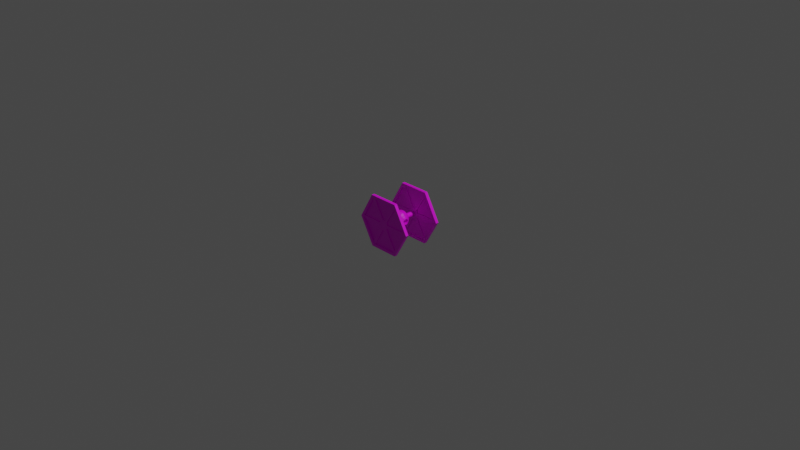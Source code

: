 # Source: fighter.blend  (saved by Blender 2.81.16; exported with 4.5.12 LTS)
import bpy
from mathutils import Matrix  # noqa: F401  (used for matrix-valued properties, if any)

bpy.ops.wm.read_factory_settings(use_empty=True)
scene = bpy.context.scene
scene.name = 'Scene'

# ---- collections
col_collection = bpy.data.collections.new('Collection'); scene.collection.children.link(col_collection)

# ---- images (referenced by path relative to the original .blend; pixels are not part of the script)
import os
ASSET_DIR = os.environ.get("B2B_ASSET_DIR", "")  # directory of the original .blend (textures are referenced by path, not embedded)
HERE = os.path.dirname(os.path.abspath(__file__))  # packed textures are extracted next to this script under _unpacked/

def load_image(name, relpath, width, height, colorspace="sRGB"):
    """Load a texture the original file referenced (path relative to the .blend, or extracted next to this script)."""
    p = next((c for c in (os.path.join(HERE, relpath), os.path.join(ASSET_DIR, relpath)) if relpath and os.path.exists(c)), "")
    if p:
        img = bpy.data.images.load(p, check_existing=True)
        img.name = name
    else:  # same state as the original file: an image datablock whose file is absent (Cycles renders it pink)
        img = bpy.data.images.new(name, width, height)
        img.source = "FILE"
        img.filepath = "//" + (relpath or name)
    img.colorspace_settings.name = colorspace
    return img
img_fighter_png = load_image('fighter.png', 'fighter.png', 1024, 1024, 'sRGB')

# ---- materials (node trees are filled in below, after node groups)
mat_material = bpy.data.materials.new('Material')
mat_material.use_transparent_shadow = False

# ---- material node trees
mat_material.use_nodes = True; mat_material.node_tree.nodes.clear()
_N = mat_material.node_tree.nodes; _L = mat_material.node_tree.links
n0 = _N.new('ShaderNodeOutputMaterial'); n0.name = 'Material Output'; n0.location = (300, 300)
n1 = _N.new('ShaderNodeBsdfPrincipled'); n1.name = 'Principled BSDF'; n1.location = (10, 300)
n1.distribution = 'GGX'
n1.subsurface_method = 'BURLEY'
n1.inputs[3].default_value = 1.45
n1.inputs[27].default_value = (0.0, 0.0, 0.0, 1.0)
n1.inputs[28].default_value = 1.0
n2 = _N.new('ShaderNodeTexImage'); n2.name = 'Image Texture'; n2.location = (-280, 280)
n2.image = img_fighter_png
_L.new(n1.outputs[0], n0.inputs[0])
_L.new(n2.outputs[0], n1.inputs[0])
n0.is_active_output = True

# ---- world
world_world = bpy.data.worlds.new('World'); scene.world = world_world
world_world.use_nodes = True; world_world.node_tree.nodes.clear()
_N = world_world.node_tree.nodes; _L = world_world.node_tree.links
n0 = _N.new('ShaderNodeOutputWorld'); n0.name = 'World Output'; n0.location = (300, 300)
n1 = _N.new('ShaderNodeBackground'); n1.name = 'Background'; n1.location = (10, 300)
n1.inputs[0].default_value = (0.05088, 0.05088, 0.05088, 1.0)
_L.new(n1.outputs[0], n0.inputs[0])
n0.is_active_output = True
world_world.color = (0.05088, 0.05088, 0.05088)
world_world.use_sun_shadow = False
world_world.sun_shadow_jitter_overblur = 0.0

# ---- cameras
cam_camera = bpy.data.cameras.new('Camera')
cam_camera.clip_end = 100.0
cam_camera.ortho_scale = 7.314

# ---- lights
light_light = bpy.data.lights.new('Light', 'POINT')
light_light.transmission_factor = 0.0
light_light.energy = 1000.0
light_light.shadow_soft_size = 0.1
light_light.shadow_maximum_resolution = 0.006
light_light.use_absolute_resolution = True

# ---- meshes
me_circle = bpy.data.meshes.new('Circle')
me_circle.from_pydata([(0.336, -0.2252, 6.557e-09), (0.171, -0.2252, 0.2858), (-0.159, -0.2252, 0.2858), (-0.324, -0.2252, -2.229e-08), (-0.159, -0.2252, -0.2858), (0.171, -0.2252, -0.2858), (0.3018, -0.2252, 4.45e-09), (0.1539, -0.2252, 0.2561), (-0.1419, -0.2252, 0.2561), (-0.2897, -0.2252, -2.141e-08), (-0.1419, -0.2252, -0.2561), (0.1539, -0.2252, -0.2561), (0.336, -0.2252, 6.557e-09), (0.171, -0.2252, 0.2858), (-0.159, -0.2252, 0.2858), (-0.324, -0.2252, -2.229e-08), (-0.159, -0.2252, -0.2858), (0.171, -0.2252, -0.2858), (0.3018, -0.2252, 4.45e-09), (0.1539, -0.2252, 0.2561), (-0.1419, -0.2252, 0.2561), (-0.2897, -0.2252, -2.141e-08), (-0.1419, -0.2252, -0.2561), (0.1539, -0.2252, -0.2561), (0.336, -0.2085, 6.557e-09), (0.171, -0.2085, 0.2858), (-0.159, -0.2085, 0.2858), (-0.324, -0.2085, -2.229e-08), (-0.159, -0.2085, -0.2858), (0.171, -0.2085, -0.2858), (0.3018, -0.2085, 4.45e-09), (0.1539, -0.2085, 0.2561), (-0.1419, -0.2085, 0.2561), (-0.2897, -0.2085, -2.141e-08), (-0.1419, -0.2085, -0.2561), (0.1539, -0.2085, -0.2561), (0.336, -0.1918, 6.557e-09), (0.171, -0.1918, 0.2858), (-0.159, -0.1918, 0.2858), (-0.324, -0.1918, -2.229e-08), (-0.159, -0.1918, -0.2858), (0.171, -0.1918, -0.2858), (0.3018, -0.1918, 4.45e-09), (0.1539, -0.1918, 0.2561), (-0.1419, -0.1918, 0.2561), (-0.2897, -0.1918, -2.141e-08), (-0.1419, -0.1918, -0.2561), (0.1539, -0.1918, -0.2561), (0.06151, -0.2186, 0.01487), (0.04664, -0.2186, 0.04061), (0.02089, -0.2186, 0.05548), (-0.008838, -0.2186, 0.05548), (-0.03459, -0.2186, 0.04061), (-0.04945, -0.2186, 0.01487), (-0.04945, -0.2186, -0.01487), (-0.03459, -0.2186, -0.04061), (-0.008838, -0.2186, -0.05548), (0.02089, -0.2186, -0.05548), (0.04664, -0.2186, -0.04061), (0.06151, -0.2186, -0.01487), (0.06151, -0.2009, 0.01487), (0.04664, -0.2009, 0.04061), (0.02089, -0.2009, 0.05548), (-0.008838, -0.2009, 0.05548), (-0.03459, -0.2009, 0.04061), (-0.04945, -0.2009, 0.01487), (-0.04945, -0.2009, -0.01487), (-0.03459, -0.2009, -0.04061), (-0.008838, -0.2009, -0.05548), (0.02089, -0.2009, -0.05548), (0.04664, -0.2009, -0.04061), (0.06151, -0.2009, -0.01487), (-0.1637, -0.2186, 0.2569), (-0.1316, -0.2186, 0.2755), (-0.1637, -0.2009, 0.2569), (-0.1316, -0.2009, 0.2755), (0.1465, -0.2186, 0.2805), (0.1787, -0.2186, 0.262), (0.1465, -0.2009, 0.2805), (0.1787, -0.2009, 0.262), (0.1738, -0.2186, -0.2534), (0.1416, -0.2186, -0.272), (0.1738, -0.2009, -0.2534), (0.1416, -0.2009, -0.272), (0.3102, -0.2186, 0.01858), (0.3102, -0.2186, -0.01858), (0.3102, -0.2009, 0.01858), (0.3102, -0.2009, -0.01858), (-0.2982, -0.2186, -0.01858), (-0.2982, -0.2186, 0.01858), (-0.2982, -0.2009, -0.01858), (-0.2982, -0.2009, 0.01858), (-0.1337, -0.2186, -0.2792), (-0.1659, -0.2186, -0.2606), (-0.1337, -0.2009, -0.2792), (-0.1659, -0.2009, -0.2606), (0.03119, -0.1958, 0.006743), (0.02445, -0.1958, 0.01842), (0.01277, -0.1958, 0.02517), (-0.0007158, -0.1958, 0.02517), (-0.0124, -0.1958, 0.01842), (-0.01914, -0.1958, 0.006743), (-0.01914, -0.1958, -0.006743), (-0.0124, -0.1958, -0.01842), (-0.0007158, -0.1958, -0.02517), (0.01277, -0.1958, -0.02517), (0.02445, -0.1958, -0.01842), (0.03119, -0.1958, -0.006743), (0.0321, -0.06205, 0.006985), (0.02511, -0.06205, 0.01908), (0.01301, -0.06205, 0.02607), (-0.0009575, -0.06205, 0.02607), (-0.01306, -0.06205, 0.01908), (-0.02004, -0.06205, 0.006985), (-0.02004, -0.06205, -0.006985), (-0.01306, -0.06205, -0.01908), (-0.0009575, -0.06205, -0.02607), (0.01301, -0.06205, -0.02607), (0.02511, -0.06205, -0.01908), (0.0321, -0.06205, -0.006985), (-0.07518, 0.0001272, 0.04688), (-0.04086, 0.0001272, 0.08121), (-0.01824, 0.0001272, 0.09057), (0.006028, 0.0001272, 0.09377), (0.0303, 0.0001272, 0.09057), (0.05291, 0.0001272, 0.08121), (0.07233, 0.0001272, 0.06631), (0.08724, 0.0001272, 0.04688), (0.09555, 0.0001272, 0.03383), (0.09914, 0.0001272, 0.02844), (-0.08455, -0.01201, 0.02102), (-0.07518, -0.02332, 0.0406), (-0.06028, -0.03303, 0.05742), (-0.04086, -0.04048, 0.07033), (-0.01824, -0.04516, 0.07844), (0.006028, -0.04676, 0.08121), (0.0303, -0.04516, 0.07844), (0.05291, -0.04048, 0.07033), (0.07233, -0.03303, 0.05742), (0.08724, -0.02332, 0.0406), (0.09555, -0.01679, 0.0293), (-0.08455, -0.02089, 0.01213), (-0.07518, -0.04048, 0.02344), (-0.06028, -0.05729, 0.03315), (-0.04086, -0.0702, 0.0406), (-0.01824, -0.07831, 0.04529), (0.006028, -0.08108, 0.04688), (0.0303, -0.07831, 0.04529), (0.05291, -0.0702, 0.0406), (0.07233, -0.05729, 0.03315), (0.08724, -0.04048, 0.02344), (0.09555, -0.02917, 0.01692), (-0.08455, -0.02414, 2.434e-08), (-0.07518, -0.04676, 2.434e-08), (-0.06028, -0.06618, 2.434e-08), (-0.04086, -0.08108, 2.434e-08), (-0.01824, -0.09045, 2.154e-08), (0.006028, -0.09364, 2.543e-08), (0.0303, -0.09045, 2.992e-08), (0.05291, -0.08108, 2.713e-08), (0.07233, -0.06618, 2.992e-08), (0.08724, -0.04676, 2.992e-08), (0.09555, -0.0337, 2.968e-08), (-0.08455, -0.02089, -0.01213), (-0.07518, -0.04048, -0.02344), (-0.06028, -0.05729, -0.03315), (-0.04086, -0.0702, -0.0406), (-0.01824, -0.07831, -0.04529), (0.006028, -0.08108, -0.04688), (0.0303, -0.07831, -0.04529), (0.05291, -0.0702, -0.0406), (0.07233, -0.05729, -0.03315), (0.08724, -0.04048, -0.02344), (0.09555, -0.02917, -0.01692), (-0.08455, -0.01201, -0.02102), (-0.07518, -0.02332, -0.0406), (-0.06028, -0.03303, -0.05742), (-0.04086, -0.04048, -0.07033), (-0.01824, -0.04516, -0.07844), (0.006028, -0.04676, -0.08121), (0.0303, -0.04516, -0.07844), (0.05291, -0.04048, -0.07033), (0.07233, -0.03303, -0.05742), (0.08724, -0.02332, -0.0406), (0.09555, -0.01679, -0.0293), (-0.08455, 0.0001272, -0.02427), (-0.07518, 0.0001272, -0.04688), (-0.06028, 0.0001272, -0.06631), (-0.04086, 0.0001272, -0.08121), (-0.01824, 0.0001272, -0.09057), (0.006028, 0.0001272, -0.09377), (0.0303, 0.0001272, -0.09057), (0.05291, 0.0001272, -0.08121), (0.07233, 0.0001272, -0.06631), (0.08724, 0.0001272, -0.04688), (0.09555, 0.0001272, -0.03383), (-0.08455, 0.01226, -0.02102), (-0.07518, 0.02357, -0.0406), (-0.06028, 0.03328, -0.05742), (-0.04086, 0.04073, -0.07033), (-0.01824, 0.04541, -0.07844), (0.006028, 0.04701, -0.08121), (0.0303, 0.04541, -0.07844), (0.05291, 0.04073, -0.07033), (0.07233, 0.03328, -0.05742), (0.08724, 0.02357, -0.0406), (0.09555, 0.01704, -0.0293), (-0.08455, 0.02115, -0.01213), (-0.07518, 0.04073, -0.02344), (-0.06028, 0.05755, -0.03315), (-0.04086, 0.07045, -0.0406), (-0.01824, 0.07857, -0.04529), (0.006028, 0.08133, -0.04688), (0.0303, 0.07857, -0.04529), (0.05291, 0.07045, -0.0406), (0.07233, 0.05755, -0.03315), (0.08723, 0.04073, -0.02344), (0.09555, 0.02943, -0.01692), (-0.08455, 0.0244, 2.434e-08), (-0.07518, 0.04701, 2.992e-08), (-0.06028, 0.06643, 3.551e-08), (-0.04086, 0.08133, 2.992e-08), (-0.01824, 0.0907, 3.272e-08), (0.006028, 0.0939, 4.22e-08), (0.0303, 0.0907, 3.551e-08), (0.05291, 0.08133, 3.831e-08), (0.07233, 0.06643, 2.992e-08), (0.08723, 0.04701, 4.11e-08), (0.09555, 0.03396, 2.968e-08), (-0.08455, 0.02115, 0.01213), (-0.07518, 0.04073, 0.02344), (-0.06028, 0.05755, 0.03315), (-0.04086, 0.07045, 0.0406), (-0.01824, 0.07857, 0.04529), (0.006028, 0.08133, 0.04688), (0.0303, 0.07857, 0.04529), (0.05291, 0.07045, 0.0406), (0.07233, 0.05755, 0.03315), (0.08723, 0.04073, 0.02344), (0.09555, 0.02943, 0.01692), (-0.08455, 0.01226, 0.02102), (-0.07518, 0.02357, 0.0406), (-0.06028, 0.03328, 0.05742), (-0.04086, 0.04073, 0.07033), (-0.01824, 0.04541, 0.07844), (0.006028, 0.04701, 0.08121), (0.0303, 0.04541, 0.07844), (0.05291, 0.04073, 0.07033), (0.07233, 0.03328, 0.05742), (0.08724, 0.02357, 0.0406), (0.09555, 0.01704, 0.0293), (-0.08774, 0.0001272, -1.479e-08), (-0.08455, 0.0001272, 0.02427), (-0.06028, 0.0001272, 0.06631), (0.07904, 0.0001272, 0.05704), (0.08368, 0.0001272, 0.05115), (0.07904, -0.02839, 0.0494), (0.08368, -0.02545, 0.0443), (0.07904, -0.04927, 0.02852), (0.08368, -0.04417, 0.02558), (0.07904, -0.05691, 2.976e-08), (0.08368, -0.05102, 2.924e-08), (0.07904, -0.04927, -0.02852), (0.08368, -0.04417, -0.02558), (0.07904, -0.02839, -0.0494), (0.08368, -0.02545, -0.0443), (0.07904, 0.0001272, -0.05704), (0.08368, 0.0001272, -0.05115), (0.07904, 0.02865, -0.0494), (0.08368, 0.0257, -0.0443), (0.07904, 0.04952, -0.02852), (0.08368, 0.04443, -0.02558), (0.07904, 0.05716, 2.976e-08), (0.08368, 0.05128, 4.144e-08), (0.07904, 0.04952, 0.02852), (0.08368, 0.04443, 0.02558), (0.07904, 0.02865, 0.0494), (0.08368, 0.0257, 0.0443), (0.09909, 0.0001272, 0.03383), (0.006184, 0.0001272, 0.0204), (0.09909, -0.01679, 0.0293), (0.09909, -0.02917, 0.01692), (0.09909, -0.0337, 2.968e-08), (0.09909, -0.02917, -0.01692), (0.09909, -0.01679, -0.0293), (0.09909, 0.0001272, -0.03383), (0.09909, 0.01704, -0.0293), (0.09909, 0.02943, -0.01692), (0.09909, 0.03396, 2.968e-08), (0.09909, 0.02943, 0.01692), (0.09909, 0.01704, 0.0293), (0.09914, -0.01409, 0.02463), (0.09914, -0.02451, 0.01422), (0.09914, -0.02832, 2.968e-08), (0.09914, -0.02451, -0.01422), (0.09914, -0.01409, -0.02463), (0.09914, 0.0001272, -0.02844), (0.09914, 0.01435, -0.02463), (0.09914, 0.02476, -0.01422), (0.09914, 0.02857, 2.968e-08), (0.09914, 0.02476, 0.01422), (0.09914, 0.01435, 0.02463), (0.00887, 0.0001272, 2.992e-08), (0.006184, -0.01008, 0.01767), (0.006184, -0.01754, 0.0102), (0.006184, -0.02028, 2.992e-08), (0.006184, -0.01754, -0.0102), (0.006184, -0.01008, -0.01767), (0.006184, 0.0001272, -0.0204), (0.006184, 0.01033, -0.01767), (0.006184, 0.0178, -0.0102), (0.006184, 0.02053, 2.992e-08), (0.006184, 0.0178, 0.0102), (0.006184, 0.01033, 0.01767), (0.336, 0.2252, 6.557e-09), (0.171, 0.2252, 0.2858), (-0.159, 0.2252, 0.2858), (-0.324, 0.2252, -2.229e-08), (-0.159, 0.2252, -0.2858), (0.171, 0.2252, -0.2858), (0.3018, 0.2252, 4.45e-09), (0.1539, 0.2252, 0.2561), (-0.1419, 0.2252, 0.2561), (-0.2897, 0.2252, -2.141e-08), (-0.1419, 0.2252, -0.2561), (0.1539, 0.2252, -0.2561), (0.336, 0.2252, 6.557e-09), (0.171, 0.2252, 0.2858), (-0.159, 0.2252, 0.2858), (-0.324, 0.2252, -2.229e-08), (-0.159, 0.2252, -0.2858), (0.171, 0.2252, -0.2858), (0.3018, 0.2252, 4.45e-09), (0.1539, 0.2252, 0.2561), (-0.1419, 0.2252, 0.2561), (-0.2897, 0.2252, -2.141e-08), (-0.1419, 0.2252, -0.2561), (0.1539, 0.2252, -0.2561), (0.336, 0.2085, 6.557e-09), (0.171, 0.2085, 0.2858), (-0.159, 0.2085, 0.2858), (-0.324, 0.2085, -2.229e-08), (-0.159, 0.2085, -0.2858), (0.171, 0.2085, -0.2858), (0.3018, 0.2085, 4.45e-09), (0.1539, 0.2085, 0.2561), (-0.1419, 0.2085, 0.2561), (-0.2897, 0.2085, -2.141e-08), (-0.1419, 0.2085, -0.2561), (0.1539, 0.2085, -0.2561), (0.336, 0.1918, 6.557e-09), (0.171, 0.1918, 0.2858), (-0.159, 0.1918, 0.2858), (-0.324, 0.1918, -2.229e-08), (-0.159, 0.1918, -0.2858), (0.171, 0.1918, -0.2858), (0.3018, 0.1918, 4.45e-09), (0.1539, 0.1918, 0.2561), (-0.1419, 0.1918, 0.2561), (-0.2897, 0.1918, -2.141e-08), (-0.1419, 0.1918, -0.2561), (0.1539, 0.1918, -0.2561), (0.06151, 0.2186, 0.01487), (0.04664, 0.2186, 0.04061), (0.02089, 0.2186, 0.05548), (-0.008838, 0.2186, 0.05548), (-0.03459, 0.2186, 0.04061), (-0.04945, 0.2186, 0.01487), (-0.04945, 0.2186, -0.01487), (-0.03459, 0.2186, -0.04061), (-0.008838, 0.2186, -0.05548), (0.02089, 0.2186, -0.05548), (0.04664, 0.2186, -0.04061), (0.06151, 0.2186, -0.01487), (0.06151, 0.2009, 0.01487), (0.04664, 0.2009, 0.04061), (0.02089, 0.2009, 0.05548), (-0.008838, 0.2009, 0.05548), (-0.03459, 0.2009, 0.04061), (-0.04945, 0.2009, 0.01487), (-0.04945, 0.2009, -0.01487), (-0.03459, 0.2009, -0.04061), (-0.008838, 0.2009, -0.05548), (0.02089, 0.2009, -0.05548), (0.04664, 0.2009, -0.04061), (0.06151, 0.2009, -0.01487), (-0.1637, 0.2186, 0.2569), (-0.1316, 0.2186, 0.2755), (-0.1637, 0.2009, 0.2569), (-0.1316, 0.2009, 0.2755), (0.1465, 0.2186, 0.2805), (0.1787, 0.2186, 0.262), (0.1465, 0.2009, 0.2805), (0.1787, 0.2009, 0.262), (0.1738, 0.2186, -0.2534), (0.1416, 0.2186, -0.272), (0.1738, 0.2009, -0.2534), (0.1416, 0.2009, -0.272), (0.3102, 0.2186, 0.01858), (0.3102, 0.2186, -0.01858), (0.3102, 0.2009, 0.01858), (0.3102, 0.2009, -0.01858), (-0.2982, 0.2186, -0.01858), (-0.2982, 0.2186, 0.01858), (-0.2982, 0.2009, -0.01858), (-0.2982, 0.2009, 0.01858), (-0.1337, 0.2186, -0.2792), (-0.1659, 0.2186, -0.2606), (-0.1337, 0.2009, -0.2792), (-0.1659, 0.2009, -0.2606), (0.03119, 0.1958, 0.006743), (0.02445, 0.1958, 0.01842), (0.01277, 0.1958, 0.02517), (-0.0007158, 0.1958, 0.02517), (-0.0124, 0.1958, 0.01842), (-0.01914, 0.1958, 0.006743), (-0.01914, 0.1958, -0.006743), (-0.0124, 0.1958, -0.01842), (-0.0007158, 0.1958, -0.02517), (0.01277, 0.1958, -0.02517), (0.02445, 0.1958, -0.01842), (0.03119, 0.1958, -0.006743), (0.0321, 0.06205, 0.006985), (0.02511, 0.06205, 0.01908), (0.01301, 0.06205, 0.02607), (-0.0009575, 0.06205, 0.02607), (-0.01306, 0.06205, 0.01908), (-0.02004, 0.06205, 0.006985), (-0.02004, 0.06205, -0.006985), (-0.01306, 0.06205, -0.01908), (-0.0009575, 0.06205, -0.02607), (0.01301, 0.06205, -0.02607), (0.02511, 0.06205, -0.01908), (0.0321, 0.06205, -0.006985)], [], [(1, 6, 0), (2, 7, 1), (2, 9, 8), (5, 6, 11), (4, 9, 3), (5, 10, 4), (17, 24, 12), (21, 32, 20), (13, 26, 14), (18, 35, 23), (16, 29, 17), (20, 31, 19), (8, 21, 20), (0, 17, 12), (3, 14, 15), (9, 22, 21), (6, 19, 18), (4, 15, 16), (10, 23, 22), (1, 12, 13), (7, 20, 19), (5, 16, 17), (11, 18, 23), (2, 13, 14), (34, 45, 33), (26, 39, 27), (29, 36, 24), (33, 44, 32), (25, 38, 26), (30, 47, 35), (14, 27, 15), (22, 33, 21), (19, 30, 18), (15, 28, 16), (23, 34, 22), (12, 25, 13), (42, 37, 36), (43, 38, 37), (44, 39, 38), (42, 41, 47), (45, 40, 39), (46, 41, 40), (31, 42, 30), (27, 40, 28), (35, 46, 34), (24, 37, 25), (32, 43, 31), (28, 41, 29), (58, 56, 54), (60, 107, 71), (60, 84, 48), (62, 76, 50), (57, 68, 56), (53, 91, 65), (51, 62, 50), (70, 80, 58), (55, 66, 54), (63, 74, 64), (59, 70, 58), (49, 60, 48), (55, 92, 93), (53, 64, 52), (72, 75, 73), (64, 72, 52), (51, 72, 73), (51, 75, 63), (76, 79, 77), (61, 78, 62), (49, 79, 61), (50, 77, 49), (80, 83, 81), (58, 81, 57), (69, 82, 70), (57, 83, 69), (84, 87, 85), (48, 85, 59), (59, 87, 71), (71, 86, 60), (88, 91, 89), (54, 89, 53), (66, 88, 54), (65, 90, 66), (92, 95, 93), (68, 92, 56), (55, 95, 67), (67, 94, 68), (102, 113, 101), (61, 98, 97), (69, 104, 68), (65, 102, 101), (63, 98, 62), (69, 106, 105), (67, 102, 66), (64, 99, 63), (70, 107, 106), (61, 96, 60), (68, 103, 67), (65, 100, 64), (112, 116, 108), (99, 110, 98), (106, 117, 105), (103, 114, 102), (99, 112, 111), (107, 118, 106), (96, 109, 108), (104, 115, 103), (100, 113, 112), (96, 119, 107), (98, 109, 97), (105, 116, 104), (28, 29, 24), (122, 135, 123), (120, 132, 253), (227, 275, 238), (123, 136, 124), (253, 133, 121), (127, 140, 128), (252, 251, 130), (124, 137, 125), (122, 133, 134), (128, 290, 250), (252, 131, 120), (125, 138, 126), (133, 143, 144), (140, 150, 151), (130, 251, 141), (136, 148, 137), (134, 144, 145), (173, 282, 162), (130, 142, 131), (137, 149, 138), (134, 146, 135), (131, 143, 132), (182, 266, 264), (136, 146, 147), (143, 153, 154), (138, 254, 126), (146, 158, 147), (144, 154, 155), (150, 162, 151), (141, 251, 152), (147, 159, 148), (144, 156, 145), (250, 289, 239), (142, 152, 153), (149, 159, 160), (145, 157, 146), (156, 166, 167), (151, 280, 140), (152, 164, 153), (159, 171, 160), (156, 168, 157), (153, 165, 154), (172, 265, 183), (157, 169, 158), (154, 166, 155), (162, 172, 173), (152, 251, 163), (158, 170, 159), (165, 177, 166), (172, 184, 173), (163, 251, 174), (170, 180, 181), (166, 178, 167), (228, 287, 217), (164, 174, 175), (171, 181, 182), (167, 179, 168), (165, 175, 176), (183, 267, 194), (168, 180, 169), (178, 190, 179), (176, 186, 187), (161, 263, 172), (179, 191, 180), (176, 188, 177), (183, 195, 184), (174, 251, 185), (181, 191, 192), (177, 189, 178), (239, 288, 228), (174, 186, 175), (181, 193, 182), (189, 199, 200), (206, 285, 195), (185, 197, 186), (192, 204, 193), (189, 201, 190), (186, 198, 187), (248, 274, 237), (190, 202, 191), (187, 199, 188), (194, 206, 195), (185, 251, 196), (191, 203, 192), (201, 213, 202), (198, 210, 199), (206, 216, 217), (196, 251, 207), (203, 213, 214), (200, 210, 211), (140, 278, 128), (196, 208, 197), (204, 214, 215), (201, 211, 212), (197, 209, 198), (204, 266, 193), (211, 223, 212), (209, 219, 220), (139, 255, 257), (212, 224, 213), (209, 221, 210), (216, 228, 217), (207, 251, 218), (213, 225, 214), (210, 222, 211), (162, 281, 151), (208, 218, 219), (215, 225, 226), (225, 235, 236), (221, 233, 222), (217, 286, 206), (218, 230, 219), (225, 237, 226), (222, 234, 223), (220, 230, 231), (127, 277, 255), (223, 235, 224), (220, 232, 221), (227, 239, 228), (218, 251, 229), (234, 246, 235), (231, 243, 232), (238, 250, 239), (229, 251, 240), (235, 247, 236), (232, 244, 233), (184, 283, 173), (230, 240, 241), (236, 248, 237), (233, 245, 234), (231, 241, 242), (182, 262, 171), (247, 126, 248), (245, 122, 123), (242, 120, 253), (205, 271, 216), (245, 124, 246), (242, 121, 243), (249, 128, 250), (240, 251, 252), (246, 125, 247), (244, 121, 122), (195, 284, 184), (241, 252, 120), (255, 256, 257), (257, 258, 259), (258, 261, 259), (261, 262, 263), (263, 264, 265), (264, 267, 265), (267, 268, 269), (268, 271, 269), (271, 272, 273), (273, 274, 275), (275, 276, 277), (277, 254, 255), (126, 276, 248), (161, 259, 261), (249, 275, 277), (149, 256, 138), (160, 258, 149), (160, 262, 260), (204, 270, 268), (227, 271, 273), (194, 269, 205), (139, 259, 150), (226, 270, 215), (226, 274, 272), (281, 291, 280), (283, 295, 294), (286, 298, 297), (278, 291, 129), (290, 300, 289), (283, 293, 282), (286, 296, 285), (289, 299, 288), (281, 293, 292), (285, 295, 284), (278, 301, 290), (287, 299, 298), (295, 306, 294), (298, 309, 297), (291, 279, 129), (301, 312, 300), (294, 305, 293), (297, 308, 296), (299, 312, 311), (293, 304, 292), (296, 307, 295), (129, 313, 301), (299, 310, 298), (291, 304, 303), (302, 279, 303), (302, 303, 304), (302, 304, 305), (302, 305, 306), (302, 306, 307), (302, 307, 308), (302, 308, 309), (302, 309, 310), (302, 310, 311), (302, 311, 312), (302, 312, 313), (302, 313, 279), (1, 7, 6), (2, 8, 7), (2, 3, 9), (5, 0, 6), (4, 10, 9), (5, 11, 10), (17, 29, 24), (21, 33, 32), (13, 25, 26), (18, 30, 35), (16, 28, 29), (20, 32, 31), (8, 9, 21), (0, 5, 17), (3, 2, 14), (9, 10, 22), (6, 7, 19), (4, 3, 15), (10, 11, 23), (1, 0, 12), (7, 8, 20), (5, 4, 16), (11, 6, 18), (2, 1, 13), (34, 46, 45), (26, 38, 39), (29, 41, 36), (33, 45, 44), (25, 37, 38), (30, 42, 47), (14, 26, 27), (22, 34, 33), (19, 31, 30), (15, 27, 28), (23, 35, 34), (12, 24, 25), (42, 43, 37), (43, 44, 38), (44, 45, 39), (42, 36, 41), (45, 46, 40), (46, 47, 41), (31, 43, 42), (27, 39, 40), (35, 47, 46), (24, 36, 37), (32, 44, 43), (28, 40, 41), (50, 49, 48), (48, 59, 58), (58, 57, 56), (56, 55, 54), (54, 53, 52), (52, 51, 54), (51, 50, 54), (50, 48, 54), (48, 58, 54), (60, 96, 107), (60, 86, 84), (62, 78, 76), (57, 69, 68), (53, 89, 91), (51, 63, 62), (70, 82, 80), (55, 67, 66), (63, 75, 74), (59, 71, 70), (49, 61, 60), (55, 56, 92), (53, 65, 64), (72, 74, 75), (64, 74, 72), (51, 52, 72), (51, 73, 75), (76, 78, 79), (61, 79, 78), (49, 77, 79), (50, 76, 77), (80, 82, 83), (58, 80, 81), (69, 83, 82), (57, 81, 83), (84, 86, 87), (48, 84, 85), (59, 85, 87), (71, 87, 86), (88, 90, 91), (54, 88, 89), (66, 90, 88), (65, 91, 90), (92, 94, 95), (68, 94, 92), (55, 93, 95), (67, 95, 94), (102, 114, 113), (61, 62, 98), (69, 105, 104), (65, 66, 102), (63, 99, 98), (69, 70, 106), (67, 103, 102), (64, 100, 99), (70, 71, 107), (61, 97, 96), (68, 104, 103), (65, 101, 100), (108, 109, 112), (109, 110, 112), (110, 111, 112), (112, 113, 114), (114, 115, 116), (116, 117, 118), (118, 119, 108), (112, 114, 116), (116, 118, 108), (99, 111, 110), (106, 118, 117), (103, 115, 114), (99, 100, 112), (107, 119, 118), (96, 97, 109), (104, 116, 115), (100, 101, 113), (96, 108, 119), (98, 110, 109), (105, 117, 116), (24, 25, 28), (25, 26, 28), (26, 27, 28), (122, 134, 135), (120, 131, 132), (227, 273, 275), (123, 135, 136), (253, 132, 133), (127, 139, 140), (124, 136, 137), (122, 121, 133), (128, 278, 290), (252, 130, 131), (125, 137, 138), (133, 132, 143), (140, 139, 150), (136, 147, 148), (134, 133, 144), (173, 283, 282), (130, 141, 142), (137, 148, 149), (134, 145, 146), (131, 142, 143), (182, 193, 266), (136, 135, 146), (143, 142, 153), (138, 256, 254), (146, 157, 158), (144, 143, 154), (150, 161, 162), (147, 158, 159), (144, 155, 156), (250, 290, 289), (142, 141, 152), (149, 148, 159), (145, 156, 157), (156, 155, 166), (151, 281, 280), (152, 163, 164), (159, 170, 171), (156, 167, 168), (153, 164, 165), (172, 263, 265), (157, 168, 169), (154, 165, 166), (162, 161, 172), (158, 169, 170), (165, 176, 177), (172, 183, 184), (170, 169, 180), (166, 177, 178), (228, 288, 287), (164, 163, 174), (171, 170, 181), (167, 178, 179), (165, 164, 175), (183, 265, 267), (168, 179, 180), (178, 189, 190), (176, 175, 186), (161, 261, 263), (179, 190, 191), (176, 187, 188), (183, 194, 195), (181, 180, 191), (177, 188, 189), (239, 289, 288), (174, 185, 186), (181, 192, 193), (189, 188, 199), (206, 286, 285), (185, 196, 197), (192, 203, 204), (189, 200, 201), (186, 197, 198), (248, 276, 274), (190, 201, 202), (187, 198, 199), (194, 205, 206), (191, 202, 203), (201, 212, 213), (198, 209, 210), (206, 205, 216), (203, 202, 213), (200, 199, 210), (140, 280, 278), (196, 207, 208), (204, 203, 214), (201, 200, 211), (197, 208, 209), (204, 268, 266), (211, 222, 223), (209, 208, 219), (139, 127, 255), (212, 223, 224), (209, 220, 221), (216, 227, 228), (213, 224, 225), (210, 221, 222), (162, 282, 281), (208, 207, 218), (215, 214, 225), (225, 224, 235), (221, 232, 233), (217, 287, 286), (218, 229, 230), (225, 236, 237), (222, 233, 234), (220, 219, 230), (127, 249, 277), (223, 234, 235), (220, 231, 232), (227, 238, 239), (234, 245, 246), (231, 242, 243), (238, 249, 250), (235, 246, 247), (232, 243, 244), (184, 284, 283), (230, 229, 240), (236, 247, 248), (233, 244, 245), (231, 230, 241), (182, 264, 262), (247, 125, 126), (245, 244, 122), (242, 241, 120), (205, 269, 271), (245, 123, 124), (242, 253, 121), (249, 127, 128), (246, 124, 125), (244, 243, 121), (195, 285, 284), (241, 240, 252), (255, 254, 256), (257, 256, 258), (258, 260, 261), (261, 260, 262), (263, 262, 264), (264, 266, 267), (267, 266, 268), (268, 270, 271), (271, 270, 272), (273, 272, 274), (275, 274, 276), (277, 276, 254), (126, 254, 276), (161, 150, 259), (249, 238, 275), (149, 258, 256), (160, 260, 258), (160, 171, 262), (204, 215, 270), (227, 216, 271), (194, 267, 269), (139, 257, 259), (226, 272, 270), (226, 237, 274), (281, 292, 291), (283, 284, 295), (286, 287, 298), (278, 280, 291), (290, 301, 300), (283, 294, 293), (286, 297, 296), (289, 300, 299), (281, 282, 293), (285, 296, 295), (278, 129, 301), (287, 288, 299), (295, 307, 306), (298, 310, 309), (291, 303, 279), (301, 313, 312), (294, 306, 305), (297, 309, 308), (299, 300, 312), (293, 305, 304), (296, 308, 307), (129, 279, 313), (299, 311, 310), (291, 292, 304), (315, 320, 314), (316, 321, 315), (316, 323, 322), (319, 320, 325), (318, 323, 317), (319, 324, 318), (331, 338, 326), (335, 346, 334), (327, 340, 328), (332, 349, 337), (330, 343, 331), (334, 345, 333), (322, 335, 334), (314, 331, 326), (317, 328, 329), (323, 336, 335), (320, 333, 332), (318, 329, 330), (324, 337, 336), (315, 326, 327), (321, 334, 333), (319, 330, 331), (325, 332, 337), (316, 327, 328), (348, 359, 347), (340, 353, 341), (343, 350, 338), (347, 358, 346), (339, 352, 340), (344, 361, 349), (328, 341, 329), (336, 347, 335), (333, 344, 332), (329, 342, 330), (337, 348, 336), (326, 339, 327), (356, 351, 350), (357, 352, 351), (358, 353, 352), (356, 355, 361), (359, 354, 353), (360, 355, 354), (345, 356, 344), (341, 354, 342), (349, 360, 348), (338, 351, 339), (346, 357, 345), (342, 355, 343), (372, 370, 368), (374, 421, 385), (374, 398, 362), (376, 390, 364), (371, 382, 370), (367, 405, 379), (365, 376, 364), (384, 394, 372), (369, 380, 368), (377, 388, 378), (373, 384, 372), (363, 374, 362), (369, 406, 407), (367, 378, 366), (386, 389, 387), (378, 386, 366), (365, 386, 387), (365, 389, 377), (390, 393, 391), (375, 392, 376), (363, 393, 375), (364, 391, 363), (394, 397, 395), (372, 395, 371), (383, 396, 384), (371, 397, 383), (398, 401, 399), (362, 399, 373), (373, 401, 385), (385, 400, 374), (402, 405, 403), (368, 403, 367), (380, 402, 368), (379, 404, 380), (406, 409, 407), (382, 406, 370), (369, 409, 381), (381, 408, 382), (416, 427, 415), (375, 412, 411), (383, 418, 382), (379, 416, 415), (377, 412, 376), (383, 420, 419), (381, 416, 380), (378, 413, 377), (384, 421, 420), (375, 410, 374), (382, 417, 381), (379, 414, 378), (426, 430, 422), (413, 424, 412), (420, 431, 419), (417, 428, 416), (413, 426, 425), (421, 432, 420), (410, 423, 422), (418, 429, 417), (414, 427, 426), (410, 433, 421), (412, 423, 411), (419, 430, 418), (342, 343, 338), (315, 321, 320), (316, 322, 321), (316, 317, 323), (319, 314, 320), (318, 324, 323), (319, 325, 324), (331, 343, 338), (335, 347, 346), (327, 339, 340), (332, 344, 349), (330, 342, 343), (334, 346, 345), (322, 323, 335), (314, 319, 331), (317, 316, 328), (323, 324, 336), (320, 321, 333), (318, 317, 329), (324, 325, 337), (315, 314, 326), (321, 322, 334), (319, 318, 330), (325, 320, 332), (316, 315, 327), (348, 360, 359), (340, 352, 353), (343, 355, 350), (347, 359, 358), (339, 351, 352), (344, 356, 361), (328, 340, 341), (336, 348, 347), (333, 345, 344), (329, 341, 342), (337, 349, 348), (326, 338, 339), (356, 357, 351), (357, 358, 352), (358, 359, 353), (356, 350, 355), (359, 360, 354), (360, 361, 355), (345, 357, 356), (341, 353, 354), (349, 361, 360), (338, 350, 351), (346, 358, 357), (342, 354, 355), (364, 363, 362), (362, 373, 372), (372, 371, 370), (370, 369, 368), (368, 367, 366), (366, 365, 368), (365, 364, 368), (364, 362, 368), (362, 372, 368), (374, 410, 421), (374, 400, 398), (376, 392, 390), (371, 383, 382), (367, 403, 405), (365, 377, 376), (384, 396, 394), (369, 381, 380), (377, 389, 388), (373, 385, 384), (363, 375, 374), (369, 370, 406), (367, 379, 378), (386, 388, 389), (378, 388, 386), (365, 366, 386), (365, 387, 389), (390, 392, 393), (375, 393, 392), (363, 391, 393), (364, 390, 391), (394, 396, 397), (372, 394, 395), (383, 397, 396), (371, 395, 397), (398, 400, 401), (362, 398, 399), (373, 399, 401), (385, 401, 400), (402, 404, 405), (368, 402, 403), (380, 404, 402), (379, 405, 404), (406, 408, 409), (382, 408, 406), (369, 407, 409), (381, 409, 408), (416, 428, 427), (375, 376, 412), (383, 419, 418), (379, 380, 416), (377, 413, 412), (383, 384, 420), (381, 417, 416), (378, 414, 413), (384, 385, 421), (375, 411, 410), (382, 418, 417), (379, 415, 414), (422, 423, 426), (423, 424, 426), (424, 425, 426), (426, 427, 428), (428, 429, 430), (430, 431, 432), (432, 433, 422), (426, 428, 430), (430, 432, 422), (413, 425, 424), (420, 432, 431), (417, 429, 428), (413, 414, 426), (421, 433, 432), (410, 411, 423), (418, 430, 429), (414, 415, 427), (410, 422, 433), (412, 424, 423), (419, 431, 430), (338, 339, 342), (339, 340, 342), (340, 341, 342)])
_uv = me_circle.uv_layers.new(name='UVMap')
_uv.uv.foreach_set('vector', [0.4394, 0.09529, 0.3383, 0.04764, 0.3383, 0.03517, 0.4394, 0.2155, 0.4289, 0.1015, 0.4394, 0.09529, 0.4394, 0.2155, 0.3383, 0.2632, 0.4289, 0.2093, 0.2372, 0.09529, 0.3383, 0.04764, 0.2477, 0.1015, 0.2372, 0.2155, 0.3383, 0.2632, 0.3383, 0.2757, 0.2372, 0.09529, 0.2477, 0.2093, 0.2372, 0.2155, 0.724, 0.1847, 0.7299, 0.2889, 0.724, 0.2889, 0.7832, 0.2781, 0.7774, 0.1847, 0.7833, 0.1847, 0.7003, 0.0645, 0.7062, 0.1847, 0.7003, 0.1847, 0.7595, 0.2781, 0.7537, 0.1847, 0.7596, 0.1847, 0.7239, 0.1847, 0.718, 0.0645, 0.7239, 0.0645, 0.7121, 0.5008, 0.7062, 0.393, 0.7121, 0.393, 0.0351, 0.03517, 0.0351, 0.03517, 0.0351, 0.03517, 0.0351, 0.03517, 0.0351, 0.03517, 0.0351, 0.03517, 0.0351, 0.03517, 0.0351, 0.03517, 0.0351, 0.03517, 0.0351, 0.03517, 0.0351, 0.03517, 0.0351, 0.03517, 0.0351, 0.03517, 0.0351, 0.03517, 0.0351, 0.03517, 0.0351, 0.03517, 0.0351, 0.03517, 0.0351, 0.03517, 0.0351, 0.03517, 0.0351, 0.03517, 0.0351, 0.03517, 0.0351, 0.03517, 0.0351, 0.03517, 0.0351, 0.03517, 0.0351, 0.03517, 0.0351, 0.03517, 0.0351, 0.03517, 0.0351, 0.03517, 0.0351, 0.03517, 0.0351, 0.03517, 0.0351, 0.03517, 0.0351, 0.03517, 0.0351, 0.03517, 0.0351, 0.03517, 0.0351, 0.03517, 0.0351, 0.03517, 0.7774, 0.3714, 0.7714, 0.2781, 0.7773, 0.2781, 0.6944, 0.1847, 0.7002, 0.2889, 0.6943, 0.2889, 0.7299, 0.1847, 0.7358, 0.2889, 0.7299, 0.2889, 0.7773, 0.2781, 0.7715, 0.1847, 0.7774, 0.1847, 0.7062, 0.0645, 0.7121, 0.1847, 0.7062, 0.1847, 0.7536, 0.2781, 0.7477, 0.1847, 0.7537, 0.1847, 0.6885, 0.1847, 0.6943, 0.2889, 0.6884, 0.2889, 0.7833, 0.3714, 0.7773, 0.2781, 0.7832, 0.2781, 0.7596, 0.3714, 0.7536, 0.2781, 0.7595, 0.2781, 0.6884, 0.2889, 0.6944, 0.393, 0.6885, 0.393, 0.7357, 0.0645, 0.7416, 0.1723, 0.7357, 0.1723, 0.724, 0.2889, 0.7299, 0.393, 0.724, 0.393, 0.4498, 0.342, 0.4394, 0.456, 0.4394, 0.3358, 0.4498, 0.4498, 0.5404, 0.5162, 0.4394, 0.456, 0.5404, 0.5037, 0.6415, 0.456, 0.5404, 0.5162, 0.4498, 0.342, 0.5404, 0.2757, 0.5404, 0.2881, 0.631, 0.4498, 0.6415, 0.3358, 0.6415, 0.456, 0.631, 0.342, 0.5404, 0.2757, 0.6415, 0.3358, 0.7537, 0.3714, 0.7477, 0.2781, 0.7536, 0.2781, 0.6943, 0.2889, 0.7003, 0.393, 0.6944, 0.393, 0.7416, 0.0645, 0.7475, 0.1723, 0.7416, 0.1723, 0.7299, 0.2889, 0.7358, 0.393, 0.7299, 0.393, 0.7062, 0.5008, 0.7003, 0.393, 0.7062, 0.393, 0.718, 0.1847, 0.7121, 0.0645, 0.718, 0.0645, 0.1254, 0.6519, 0.1205, 0.6315, 0.1351, 0.617, 0.3406, 0.3764, 0.3332, 0.3876, 0.3301, 0.3766, 0.76, 0.0645, 0.7538, 0.1551, 0.7538, 0.0645, 0.7895, 0.2668, 0.7958, 0.1847, 0.7958, 0.2668, 0.1788, 0.1319, 0.1725, 0.1211, 0.1788, 0.1211, 0.76, 0.1551, 0.7663, 0.0645, 0.7663, 0.1551, 0.1913, 0.1319, 0.185, 0.1211, 0.1913, 0.1211, 0.7895, 0.2823, 0.7833, 0.3599, 0.7833, 0.2823, 0.7788, 0.1447, 0.7851, 0.1541, 0.7788, 0.1541, 0.3554, 0.4017, 0.4276, 0.4568, 0.3503, 0.4112, 0.7833, 0.2729, 0.7895, 0.2823, 0.7833, 0.2823, 0.768, 0.4737, 0.7743, 0.4831, 0.768, 0.4831, 0.1259, 0.6223, 0.04217, 0.5846, 0.04895, 0.573, 0.7833, 0.1847, 0.7895, 0.1941, 0.7833, 0.1941, 0.7178, 0.03517, 0.724, 0.04693, 0.7178, 0.04693, 0.7895, 0.1941, 0.7833, 0.2729, 0.7833, 0.1941, 0.1597, 0.6323, 0.2319, 0.5772, 0.2383, 0.589, 0.115, 0.2012, 0.1212, 0.1211, 0.1212, 0.2012, 0.16, 0.1211, 0.1662, 0.1327, 0.16, 0.1328, 0.3498, 0.3816, 0.434, 0.3436, 0.3552, 0.3909, 0.768, 0.4737, 0.7743, 0.393, 0.7743, 0.4737, 0.1595, 0.6431, 0.2315, 0.702, 0.1541, 0.6524, 0.1537, 0.1211, 0.16, 0.1328, 0.1537, 0.1327, 0.1254, 0.6519, 0.04294, 0.6849, 0.1203, 0.6424, 0.316, 0.3916, 0.245, 0.3372, 0.3211, 0.3822, 0.14, 0.1211, 0.1337, 0.2, 0.1337, 0.1211, 0.6912, 0.393, 0.6975, 0.4066, 0.6912, 0.4066, 0.1449, 0.6576, 0.1315, 0.748, 0.1344, 0.6574, 0.7492, 0.4837, 0.7555, 0.393, 0.7555, 0.4837, 0.3301, 0.3766, 0.3403, 0.2857, 0.3406, 0.3764, 0.6986, 0.5066, 0.6923, 0.493, 0.6986, 0.493, 0.1351, 0.617, 0.1485, 0.5266, 0.1456, 0.6172, 0.7555, 0.4837, 0.7618, 0.393, 0.7618, 0.4837, 0.3413, 0.4168, 0.3311, 0.5076, 0.3308, 0.417, 0.7115, 0.04694, 0.7178, 0.05869, 0.7115, 0.0587, 0.115, 0.1211, 0.1087, 0.2026, 0.1087, 0.1211, 0.7788, 0.1447, 0.7851, 0.0645, 0.7851, 0.1447, 0.3216, 0.4118, 0.2379, 0.4495, 0.3162, 0.4025, 0.7449, 0.4418, 0.74, 0.4905, 0.7401, 0.4418, 0.3498, 0.3816, 0.3446, 0.3941, 0.3421, 0.3898, 0.316, 0.3916, 0.3269, 0.3993, 0.3162, 0.4025, 0.3413, 0.4168, 0.3335, 0.4059, 0.3383, 0.4058, 0.3554, 0.4017, 0.3446, 0.3941, 0.3552, 0.3909, 0.316, 0.3916, 0.3291, 0.3901, 0.3268, 0.3944, 0.3216, 0.4118, 0.3335, 0.4059, 0.3308, 0.417, 0.3503, 0.4112, 0.3447, 0.399, 0.3554, 0.4017, 0.3211, 0.3822, 0.3332, 0.3876, 0.3291, 0.3901, 0.3498, 0.3816, 0.3379, 0.3875, 0.3406, 0.3764, 0.3162, 0.4025, 0.3293, 0.4035, 0.3216, 0.4118, 0.3413, 0.4168, 0.3424, 0.4033, 0.3503, 0.4112, 0.6575, 0.4956, 0.6532, 0.512, 0.6415, 0.5, 0.6594, 0.2417, 0.6642, 0.1929, 0.6641, 0.2417, 0.6548, 0.1929, 0.6507, 0.2417, 0.6506, 0.1929, 0.749, 0.4418, 0.745, 0.4905, 0.7449, 0.4418, 0.6594, 0.2417, 0.655, 0.1929, 0.6593, 0.1929, 0.6776, 0.493, 0.682, 0.4443, 0.6817, 0.493, 0.6728, 0.493, 0.6685, 0.4443, 0.6728, 0.4443, 0.6459, 0.1929, 0.6415, 0.2417, 0.6417, 0.1929, 0.736, 0.4418, 0.74, 0.4905, 0.7358, 0.4905, 0.6728, 0.493, 0.6777, 0.4443, 0.6776, 0.493, 0.6641, 0.2417, 0.6685, 0.1929, 0.6683, 0.2417, 0.6506, 0.1929, 0.6458, 0.2417, 0.6459, 0.1929, 0.5483, 0.7277, 0.5929, 0.6495, 0.6848, 0.6478, 0.6563, 0.06373, 0.6649, 0.04665, 0.6649, 0.06373, 0.6664, 0.1361, 0.6781, 0.1399, 0.6664, 0.1431, 0.6498, 0.4187, 0.6507, 0.4093, 0.652, 0.4101, 0.6649, 0.06373, 0.6735, 0.04723, 0.6735, 0.06373, 0.6415, 0.06374, 0.6484, 0.04894, 0.6483, 0.06373, 0.6664, 0.4016, 0.6724, 0.408, 0.6664, 0.4063, 0.6664, 0.1278, 0.6664, 0.119, 0.6707, 0.1266, 0.6735, 0.06373, 0.6815, 0.04894, 0.6815, 0.06373, 0.6563, 0.06373, 0.6484, 0.04894, 0.6563, 0.04723, 0.6698, 0.1991, 0.671, 0.2053, 0.6698, 0.2053, 0.6664, 0.1278, 0.6747, 0.1338, 0.6664, 0.1361, 0.6815, 0.06373, 0.6884, 0.05166, 0.6884, 0.06374, 0.6807, 0.1446, 0.6867, 0.131, 0.6912, 0.1338, 0.6724, 0.408, 0.6807, 0.4101, 0.6767, 0.4125, 0.6707, 0.1266, 0.6664, 0.119, 0.6738, 0.1234, 0.6735, 0.04723, 0.6816, 0.03812, 0.6815, 0.04894, 0.6564, 0.3338, 0.6484, 0.3201, 0.6563, 0.3218, 0.6685, 0.1974, 0.6697, 0.2036, 0.6685, 0.2036, 0.6707, 0.1266, 0.6807, 0.1275, 0.6747, 0.1338, 0.6807, 0.393, 0.6867, 0.4066, 0.6781, 0.3977, 0.6564, 0.3338, 0.6649, 0.3223, 0.665, 0.3349, 0.6747, 0.1338, 0.6867, 0.131, 0.6781, 0.1399, 0.6781, 0.4396, 0.6664, 0.4394, 0.6765, 0.4367, 0.6735, 0.3338, 0.6649, 0.3223, 0.6735, 0.3218, 0.6867, 0.131, 0.683, 0.119, 0.6898, 0.119, 0.6781, 0.3977, 0.6664, 0.3979, 0.6664, 0.3945, 0.6649, 0.3223, 0.6735, 0.3053, 0.6735, 0.3218, 0.6484, 0.3201, 0.6415, 0.3053, 0.6483, 0.3053, 0.6807, 0.4101, 0.6783, 0.4187, 0.6767, 0.4125, 0.6738, 0.1234, 0.6664, 0.119, 0.675, 0.119, 0.6735, 0.3218, 0.6815, 0.3053, 0.6815, 0.3201, 0.6484, 0.3201, 0.6563, 0.3053, 0.6563, 0.3218, 0.6698, 0.2053, 0.671, 0.2098, 0.6698, 0.2098, 0.6807, 0.1275, 0.675, 0.119, 0.683, 0.119, 0.6884, 0.3173, 0.6815, 0.3053, 0.6884, 0.3053, 0.6563, 0.3218, 0.6649, 0.3053, 0.6649, 0.3223, 0.6563, 0.3053, 0.6484, 0.2905, 0.6563, 0.2888, 0.6685, 0.2098, 0.6698, 0.2143, 0.6685, 0.2143, 0.675, 0.119, 0.6807, 0.1104, 0.683, 0.119, 0.6815, 0.3053, 0.6884, 0.2932, 0.6884, 0.3053, 0.6563, 0.3053, 0.6649, 0.2882, 0.6649, 0.3053, 0.683, 0.119, 0.6867, 0.1069, 0.6898, 0.119, 0.6807, 0.4272, 0.6754, 0.4348, 0.6747, 0.4335, 0.6649, 0.3053, 0.6735, 0.2888, 0.6735, 0.3053, 0.6415, 0.3053, 0.6484, 0.2905, 0.6483, 0.3053, 0.6783, 0.4187, 0.6807, 0.4272, 0.6767, 0.4248, 0.675, 0.119, 0.6664, 0.119, 0.6738, 0.1145, 0.6735, 0.3053, 0.6815, 0.2905, 0.6815, 0.3053, 0.6867, 0.1069, 0.6807, 0.09334, 0.6912, 0.1042, 0.6807, 0.4272, 0.6724, 0.4293, 0.6767, 0.4248, 0.6738, 0.1145, 0.6664, 0.119, 0.6707, 0.1113, 0.6816, 0.3901, 0.6735, 0.381, 0.6815, 0.3793, 0.6484, 0.2905, 0.6564, 0.2767, 0.6563, 0.2888, 0.6698, 0.2204, 0.671, 0.2266, 0.6698, 0.2266, 0.6807, 0.1104, 0.6707, 0.1113, 0.6747, 0.1042, 0.6867, 0.4307, 0.6807, 0.4443, 0.6781, 0.4396, 0.6563, 0.2888, 0.665, 0.2757, 0.6649, 0.2882, 0.6867, 0.1069, 0.6747, 0.1042, 0.6781, 0.09804, 0.6747, 0.4335, 0.6664, 0.4373, 0.6664, 0.4357, 0.6649, 0.2882, 0.6735, 0.2767, 0.6735, 0.2888, 0.6563, 0.381, 0.6649, 0.3645, 0.6649, 0.3815, 0.6781, 0.09804, 0.6664, 0.1019, 0.6664, 0.09481, 0.683, 0.4187, 0.682, 0.428, 0.6807, 0.4272, 0.6649, 0.3815, 0.6735, 0.3645, 0.6735, 0.381, 0.6415, 0.3765, 0.6483, 0.3645, 0.6484, 0.3793, 0.6747, 0.4335, 0.6664, 0.431, 0.6724, 0.4293, 0.6707, 0.1113, 0.6664, 0.119, 0.6664, 0.1101, 0.6815, 0.3793, 0.6735, 0.3645, 0.6815, 0.3645, 0.6484, 0.3793, 0.6563, 0.3645, 0.6563, 0.381, 0.6698, 0.2143, 0.671, 0.2204, 0.6698, 0.2204, 0.6707, 0.1113, 0.6664, 0.1019, 0.6747, 0.1042, 0.6815, 0.3793, 0.6884, 0.3645, 0.6884, 0.3765, 0.6563, 0.3645, 0.6484, 0.3497, 0.6563, 0.348, 0.6698, 0.2266, 0.6685, 0.2204, 0.6698, 0.2204, 0.6664, 0.1101, 0.6581, 0.1042, 0.6664, 0.1019, 0.6815, 0.3645, 0.6884, 0.3524, 0.6884, 0.3645, 0.6563, 0.3645, 0.6649, 0.3474, 0.6649, 0.3645, 0.6664, 0.1019, 0.6546, 0.09804, 0.6664, 0.09481, 0.6546, 0.3977, 0.6489, 0.4083, 0.6461, 0.4066, 0.6649, 0.3645, 0.6735, 0.348, 0.6735, 0.3645, 0.6415, 0.3645, 0.6484, 0.3497, 0.6483, 0.3645, 0.6664, 0.4357, 0.6604, 0.4293, 0.6664, 0.431, 0.6664, 0.1101, 0.6664, 0.119, 0.6621, 0.1113, 0.6735, 0.3645, 0.6815, 0.3497, 0.6815, 0.3645, 0.6649, 0.3474, 0.6736, 0.3359, 0.6735, 0.348, 0.6546, 0.09804, 0.6415, 0.1042, 0.652, 0.09334, 0.6604, 0.4293, 0.652, 0.4272, 0.656, 0.4248, 0.6621, 0.1113, 0.6664, 0.119, 0.6589, 0.1145, 0.6815, 0.3497, 0.6736, 0.3359, 0.6816, 0.3388, 0.6563, 0.348, 0.6484, 0.3388, 0.6564, 0.3359, 0.6698, 0.1929, 0.671, 0.1991, 0.6698, 0.1991, 0.6621, 0.1113, 0.652, 0.1104, 0.6581, 0.1042, 0.6546, 0.4396, 0.6415, 0.4335, 0.6461, 0.4307, 0.6649, 0.3474, 0.6564, 0.3359, 0.665, 0.3349, 0.6581, 0.1042, 0.6461, 0.1069, 0.6546, 0.09804, 0.6546, 0.4396, 0.6664, 0.4394, 0.6664, 0.4428, 0.6421, 0.1599, 0.6581, 0.1687, 0.6415, 0.1687, 0.6461, 0.1069, 0.6498, 0.119, 0.6429, 0.119, 0.6747, 0.4039, 0.6664, 0.4, 0.6754, 0.4025, 0.6415, 0.1687, 0.6581, 0.1776, 0.6421, 0.1776, 0.6463, 0.1446, 0.6581, 0.1517, 0.6437, 0.1517, 0.652, 0.4272, 0.6544, 0.4187, 0.656, 0.4248, 0.6589, 0.1145, 0.6664, 0.119, 0.6578, 0.119, 0.6421, 0.1776, 0.6581, 0.1858, 0.6437, 0.1858, 0.6437, 0.1517, 0.6581, 0.1599, 0.6421, 0.1599, 0.6685, 0.2036, 0.6697, 0.2098, 0.6685, 0.2098, 0.652, 0.1104, 0.6578, 0.119, 0.6498, 0.119, 0.6463, 0.1929, 0.6581, 0.1858, 0.6581, 0.1929, 0.6581, 0.1858, 0.6741, 0.1776, 0.6724, 0.1858, 0.6581, 0.1517, 0.6741, 0.1599, 0.6581, 0.1599, 0.6697, 0.2311, 0.6685, 0.2266, 0.6698, 0.2266, 0.6578, 0.119, 0.652, 0.1275, 0.6498, 0.119, 0.6581, 0.1858, 0.6698, 0.1929, 0.6581, 0.1929, 0.6581, 0.1599, 0.6747, 0.1687, 0.6581, 0.1687, 0.6429, 0.119, 0.652, 0.1275, 0.6461, 0.131, 0.6664, 0.4016, 0.6573, 0.4025, 0.6664, 0.4, 0.6581, 0.1687, 0.6741, 0.1776, 0.6581, 0.1776, 0.6581, 0.1446, 0.6724, 0.1517, 0.6581, 0.1517, 0.6498, 0.4187, 0.656, 0.4125, 0.6544, 0.4187, 0.6578, 0.119, 0.6664, 0.119, 0.6589, 0.1234, 0.665, 0.09334, 0.6735, 0.08024, 0.6736, 0.09233, 0.6461, 0.131, 0.652, 0.1446, 0.6415, 0.1338, 0.652, 0.4101, 0.6604, 0.408, 0.656, 0.4125, 0.6589, 0.1234, 0.6664, 0.119, 0.6621, 0.1266, 0.6736, 0.09233, 0.6815, 0.07854, 0.6816, 0.08938, 0.6484, 0.08938, 0.6563, 0.08024, 0.6564, 0.09233, 0.6685, 0.1929, 0.6697, 0.1974, 0.6685, 0.1974, 0.652, 0.1275, 0.6621, 0.1266, 0.6581, 0.1338, 0.6415, 0.4039, 0.6546, 0.3977, 0.6461, 0.4066, 0.6564, 0.09233, 0.6649, 0.08082, 0.665, 0.09334, 0.6461, 0.131, 0.6581, 0.1338, 0.6546, 0.1399, 0.6781, 0.4396, 0.6838, 0.429, 0.6867, 0.4307, 0.6815, 0.07854, 0.6884, 0.06374, 0.6884, 0.07583, 0.6649, 0.08082, 0.6563, 0.06373, 0.6649, 0.06373, 0.6546, 0.1399, 0.6664, 0.1361, 0.6664, 0.1431, 0.6581, 0.4335, 0.6507, 0.428, 0.652, 0.4272, 0.6649, 0.08082, 0.6735, 0.06373, 0.6735, 0.08024, 0.6415, 0.07583, 0.6483, 0.06373, 0.6484, 0.07854, 0.6581, 0.4039, 0.6664, 0.4063, 0.6604, 0.408, 0.6621, 0.1266, 0.6664, 0.119, 0.6664, 0.1278, 0.6735, 0.08024, 0.6815, 0.06373, 0.6815, 0.07854, 0.6563, 0.08024, 0.6483, 0.06373, 0.6563, 0.06373, 0.6698, 0.2204, 0.6685, 0.2143, 0.6697, 0.2143, 0.6581, 0.1338, 0.6664, 0.1278, 0.6664, 0.1361, 0.6664, 0.4, 0.6765, 0.4007, 0.6754, 0.4025, 0.6754, 0.4025, 0.6838, 0.4083, 0.682, 0.4093, 0.6838, 0.4083, 0.6845, 0.4187, 0.682, 0.4093, 0.6845, 0.4187, 0.6838, 0.429, 0.682, 0.428, 0.682, 0.428, 0.6765, 0.4367, 0.6754, 0.4348, 0.6765, 0.4367, 0.6664, 0.4373, 0.6754, 0.4348, 0.6664, 0.4373, 0.6563, 0.4367, 0.6573, 0.4348, 0.6563, 0.4367, 0.6507, 0.428, 0.6573, 0.4348, 0.6507, 0.428, 0.6462, 0.4187, 0.6483, 0.4187, 0.6483, 0.4187, 0.6489, 0.4083, 0.6507, 0.4093, 0.6507, 0.4093, 0.6563, 0.4007, 0.6573, 0.4025, 0.6573, 0.4025, 0.6664, 0.3979, 0.6664, 0.4, 0.6664, 0.3945, 0.6563, 0.4007, 0.6546, 0.3977, 0.683, 0.4187, 0.682, 0.4093, 0.6845, 0.4187, 0.6581, 0.4039, 0.6507, 0.4093, 0.6573, 0.4025, 0.6867, 0.4066, 0.6765, 0.4007, 0.6781, 0.3977, 0.6898, 0.4187, 0.6838, 0.4083, 0.6867, 0.4066, 0.6898, 0.4187, 0.6838, 0.429, 0.6865, 0.4187, 0.6546, 0.4396, 0.6489, 0.429, 0.6563, 0.4367, 0.6498, 0.4187, 0.6507, 0.428, 0.6483, 0.4187, 0.6664, 0.4357, 0.6573, 0.4348, 0.6581, 0.4335, 0.6747, 0.4039, 0.682, 0.4093, 0.6807, 0.4101, 0.6429, 0.4187, 0.6489, 0.429, 0.6461, 0.4307, 0.6429, 0.4187, 0.6489, 0.4083, 0.6462, 0.4187, 0.833, 0.613, 0.8248, 0.6522, 0.8129, 0.6489, 0.9079, 0.5924, 0.934, 0.622, 0.9047, 0.6047, 0.9628, 0.6903, 0.934, 0.7171, 0.9509, 0.687, 0.8129, 0.6903, 0.8248, 0.6522, 0.8248, 0.687, 0.833, 0.7261, 0.871, 0.7345, 0.8678, 0.7468, 0.9079, 0.5924, 0.871, 0.6047, 0.8678, 0.5924, 0.9628, 0.6903, 0.9509, 0.6522, 0.9628, 0.6489, 0.8678, 0.7468, 0.9047, 0.7345, 0.9079, 0.7468, 0.833, 0.613, 0.871, 0.6047, 0.8417, 0.622, 0.9628, 0.6489, 0.934, 0.622, 0.9427, 0.613, 0.8129, 0.6903, 0.8417, 0.7171, 0.833, 0.7261, 0.9427, 0.7261, 0.9047, 0.7345, 0.934, 0.7171, 0.6117, 0.5687, 0.6096, 0.6247, 0.6056, 0.5687, 0.5829, 0.5687, 0.5809, 0.6247, 0.5768, 0.5687, 0.7752, 0.5738, 0.7626, 0.6599, 0.7625, 0.5738, 0.6056, 0.5687, 0.5972, 0.6247, 0.5995, 0.5687, 0.8781, 0.7468, 0.8455, 0.9665, 0.8455, 0.7468, 0.6283, 0.5687, 0.6199, 0.6247, 0.62, 0.5687, 0.5912, 0.5687, 0.5972, 0.6247, 0.5912, 0.6247, 0.8455, 0.7468, 0.8221, 0.9666, 0.8129, 0.7468, 0.62, 0.5687, 0.614, 0.6247, 0.6117, 0.5687, 0.7625, 0.5738, 0.7534, 0.6599, 0.7497, 0.5739, 0.5912, 0.5687, 0.5853, 0.6247, 0.5829, 0.5687, 0.7752, 0.5738, 0.7784, 0.6599, 0.7717, 0.6599, 0.6731, 0.5937, 0.6906, 0.6118, 0.6795, 0.6185, 0.6731, 0.5937, 0.6795, 0.6185, 0.6666, 0.6185, 0.6731, 0.5937, 0.6666, 0.6185, 0.6555, 0.6118, 0.6731, 0.5937, 0.6555, 0.6118, 0.649, 0.6004, 0.6731, 0.5937, 0.649, 0.6004, 0.649, 0.5871, 0.6731, 0.5937, 0.649, 0.5871, 0.6555, 0.5756, 0.6731, 0.5937, 0.6555, 0.5756, 0.6666, 0.569, 0.6731, 0.5937, 0.6666, 0.569, 0.6795, 0.569, 0.6731, 0.5937, 0.6795, 0.569, 0.6906, 0.5756, 0.6731, 0.5937, 0.6906, 0.5756, 0.6971, 0.5871, 0.6731, 0.5937, 0.6971, 0.5871, 0.6971, 0.6004, 0.6731, 0.5937, 0.6971, 0.6004, 0.6906, 0.6118, 0.4394, 0.09529, 0.4289, 0.1015, 0.3383, 0.04764, 0.4394, 0.2155, 0.4289, 0.2093, 0.4289, 0.1015, 0.4394, 0.2155, 0.3383, 0.2757, 0.3383, 0.2632, 0.2372, 0.09529, 0.3383, 0.03517, 0.3383, 0.04764, 0.2372, 0.2155, 0.2477, 0.2093, 0.3383, 0.2632, 0.2372, 0.09529, 0.2477, 0.1015, 0.2477, 0.2093, 0.724, 0.1847, 0.7299, 0.1847, 0.7299, 0.2889, 0.7832, 0.2781, 0.7773, 0.2781, 0.7774, 0.1847, 0.7003, 0.0645, 0.7062, 0.0645, 0.7062, 0.1847, 0.7595, 0.2781, 0.7536, 0.2781, 0.7537, 0.1847, 0.7239, 0.1847, 0.718, 0.1847, 0.718, 0.0645, 0.7121, 0.5008, 0.7062, 0.5008, 0.7062, 0.393, 0.0351, 0.03517, 0.0351, 0.03517, 0.0351, 0.03517, 0.0351, 0.03517, 0.0351, 0.03517, 0.0351, 0.03517, 0.0351, 0.03517, 0.0351, 0.03517, 0.0351, 0.03517, 0.0351, 0.03517, 0.0351, 0.03517, 0.0351, 0.03517, 0.0351, 0.03517, 0.0351, 0.03517, 0.0351, 0.03517, 0.0351, 0.03517, 0.0351, 0.03517, 0.0351, 0.03517, 0.0351, 0.03517, 0.0351, 0.03517, 0.0351, 0.03517, 0.0351, 0.03517, 0.0351, 0.03517, 0.0351, 0.03517, 0.0351, 0.03517, 0.0351, 0.03517, 0.0351, 0.03517, 0.0351, 0.03517, 0.0351, 0.03517, 0.0351, 0.03517, 0.0351, 0.03517, 0.0351, 0.03517, 0.0351, 0.03517, 0.0351, 0.03517, 0.0351, 0.03517, 0.0351, 0.03517, 0.7774, 0.3714, 0.7715, 0.3714, 0.7714, 0.2781, 0.6944, 0.1847, 0.7003, 0.1847, 0.7002, 0.2889, 0.7299, 0.1847, 0.7358, 0.1847, 0.7358, 0.2889, 0.7773, 0.2781, 0.7714, 0.2781, 0.7715, 0.1847, 0.7062, 0.0645, 0.7121, 0.0645, 0.7121, 0.1847, 0.7536, 0.2781, 0.7477, 0.2781, 0.7477, 0.1847, 0.6885, 0.1847, 0.6944, 0.1847, 0.6943, 0.2889, 0.7833, 0.3714, 0.7774, 0.3714, 0.7773, 0.2781, 0.7596, 0.3714, 0.7537, 0.3714, 0.7536, 0.2781, 0.6884, 0.2889, 0.6943, 0.2889, 0.6944, 0.393, 0.7357, 0.0645, 0.7416, 0.0645, 0.7416, 0.1723, 0.724, 0.2889, 0.7299, 0.2889, 0.7299, 0.393, 0.4498, 0.342, 0.4498, 0.4498, 0.4394, 0.456, 0.4498, 0.4498, 0.5404, 0.5037, 0.5404, 0.5162, 0.5404, 0.5037, 0.631, 0.4498, 0.6415, 0.456, 0.4498, 0.342, 0.4394, 0.3358, 0.5404, 0.2757, 0.631, 0.4498, 0.631, 0.342, 0.6415, 0.3358, 0.631, 0.342, 0.5404, 0.2881, 0.5404, 0.2757, 0.7537, 0.3714, 0.7477, 0.3714, 0.7477, 0.2781, 0.6943, 0.2889, 0.7002, 0.2889, 0.7003, 0.393, 0.7416, 0.0645, 0.7475, 0.0645, 0.7475, 0.1723, 0.7299, 0.2889, 0.7358, 0.2889, 0.7358, 0.393, 0.7062, 0.5008, 0.7003, 0.5008, 0.7003, 0.393, 0.718, 0.1847, 0.7121, 0.1847, 0.7121, 0.0645, 0.1595, 0.6431, 0.1541, 0.6524, 0.1449, 0.6576, 0.1449, 0.6576, 0.1344, 0.6574, 0.1254, 0.6519, 0.1254, 0.6519, 0.1203, 0.6424, 0.1205, 0.6315, 0.1205, 0.6315, 0.1259, 0.6223, 0.1351, 0.617, 0.1351, 0.617, 0.1456, 0.6172, 0.1546, 0.6228, 0.1546, 0.6228, 0.1597, 0.6323, 0.1351, 0.617, 0.1597, 0.6323, 0.1595, 0.6431, 0.1351, 0.617, 0.1595, 0.6431, 0.1449, 0.6576, 0.1351, 0.617, 0.1449, 0.6576, 0.1254, 0.6519, 0.1351, 0.617, 0.3406, 0.3764, 0.3379, 0.3875, 0.3332, 0.3876, 0.76, 0.0645, 0.76, 0.1551, 0.7538, 0.1551, 0.7895, 0.2668, 0.7895, 0.1847, 0.7958, 0.1847, 0.1788, 0.1319, 0.1725, 0.1319, 0.1725, 0.1211, 0.76, 0.1551, 0.76, 0.0645, 0.7663, 0.0645, 0.1913, 0.1319, 0.185, 0.1319, 0.185, 0.1211, 0.7895, 0.2823, 0.7895, 0.3599, 0.7833, 0.3599, 0.7788, 0.1447, 0.7851, 0.1447, 0.7851, 0.1541, 0.3554, 0.4017, 0.434, 0.445, 0.4276, 0.4568, 0.7833, 0.2729, 0.7895, 0.2729, 0.7895, 0.2823, 0.768, 0.4737, 0.7743, 0.4737, 0.7743, 0.4831, 0.1259, 0.6223, 0.1205, 0.6315, 0.04217, 0.5846, 0.7833, 0.1847, 0.7895, 0.1847, 0.7895, 0.1941, 0.7178, 0.03517, 0.724, 0.03517, 0.724, 0.04693, 0.7895, 0.1941, 0.7895, 0.2729, 0.7833, 0.2729, 0.1597, 0.6323, 0.1546, 0.6228, 0.2319, 0.5772, 0.115, 0.2012, 0.115, 0.1211, 0.1212, 0.1211, 0.16, 0.1211, 0.1662, 0.1211, 0.1662, 0.1327, 0.3498, 0.3816, 0.4272, 0.332, 0.434, 0.3436, 0.768, 0.4737, 0.768, 0.393, 0.7743, 0.393, 0.1595, 0.6431, 0.2383, 0.6904, 0.2315, 0.702, 0.1537, 0.1211, 0.16, 0.1211, 0.16, 0.1328, 0.1254, 0.6519, 0.0493, 0.6968, 0.04294, 0.6849, 0.316, 0.3916, 0.2387, 0.3491, 0.245, 0.3372, 0.14, 0.1211, 0.14, 0.2, 0.1337, 0.2, 0.6912, 0.393, 0.6975, 0.393, 0.6975, 0.4066, 0.1449, 0.6576, 0.1446, 0.7483, 0.1315, 0.748, 0.7492, 0.4837, 0.7492, 0.393, 0.7555, 0.393, 0.3301, 0.3766, 0.3272, 0.286, 0.3403, 0.2857, 0.6986, 0.5066, 0.6923, 0.5066, 0.6923, 0.493, 0.1351, 0.617, 0.1354, 0.5264, 0.1485, 0.5266, 0.7555, 0.4837, 0.7555, 0.393, 0.7618, 0.393, 0.3413, 0.4168, 0.3442, 0.5074, 0.3311, 0.5076, 0.7115, 0.04694, 0.7178, 0.04693, 0.7178, 0.05869, 0.115, 0.1211, 0.115, 0.2026, 0.1087, 0.2026, 0.7788, 0.1447, 0.7788, 0.0645, 0.7851, 0.0645, 0.3216, 0.4118, 0.2447, 0.4611, 0.2379, 0.4495, 0.7449, 0.4418, 0.745, 0.4905, 0.74, 0.4905, 0.3498, 0.3816, 0.3552, 0.3909, 0.3446, 0.3941, 0.316, 0.3916, 0.3268, 0.3944, 0.3269, 0.3993, 0.3413, 0.4168, 0.3308, 0.417, 0.3335, 0.4059, 0.3554, 0.4017, 0.3447, 0.399, 0.3446, 0.3941, 0.316, 0.3916, 0.3211, 0.3822, 0.3291, 0.3901, 0.3216, 0.4118, 0.3293, 0.4035, 0.3335, 0.4059, 0.3503, 0.4112, 0.3424, 0.4033, 0.3447, 0.399, 0.3211, 0.3822, 0.3301, 0.3766, 0.3332, 0.3876, 0.3498, 0.3816, 0.3421, 0.3898, 0.3379, 0.3875, 0.3162, 0.4025, 0.3269, 0.3993, 0.3293, 0.4035, 0.3413, 0.4168, 0.3383, 0.4058, 0.3424, 0.4033, 0.6415, 0.5, 0.644, 0.4956, 0.6575, 0.4956, 0.644, 0.4956, 0.6482, 0.493, 0.6575, 0.4956, 0.6482, 0.493, 0.6532, 0.493, 0.6575, 0.4956, 0.6575, 0.4956, 0.6599, 0.5, 0.6599, 0.5051, 0.6599, 0.5051, 0.6575, 0.5095, 0.6532, 0.512, 0.6532, 0.512, 0.6482, 0.512, 0.644, 0.5095, 0.644, 0.5095, 0.6415, 0.5051, 0.6415, 0.5, 0.6575, 0.4956, 0.6599, 0.5051, 0.6532, 0.512, 0.6532, 0.512, 0.644, 0.5095, 0.6415, 0.5, 0.6594, 0.2417, 0.6593, 0.1929, 0.6642, 0.1929, 0.6548, 0.1929, 0.655, 0.2417, 0.6507, 0.2417, 0.749, 0.4418, 0.7492, 0.4905, 0.745, 0.4905, 0.6594, 0.2417, 0.6552, 0.2417, 0.655, 0.1929, 0.6776, 0.493, 0.6777, 0.4443, 0.682, 0.4443, 0.6728, 0.493, 0.6687, 0.493, 0.6685, 0.4443, 0.6459, 0.1929, 0.6458, 0.2417, 0.6415, 0.2417, 0.736, 0.4418, 0.7401, 0.4418, 0.74, 0.4905, 0.6728, 0.493, 0.6728, 0.4443, 0.6777, 0.4443, 0.6641, 0.2417, 0.6642, 0.1929, 0.6685, 0.1929, 0.6506, 0.1929, 0.6507, 0.2417, 0.6458, 0.2417, 0.6848, 0.6478, 0.7323, 0.7243, 0.5483, 0.7277, 0.7323, 0.7243, 0.6877, 0.8024, 0.5483, 0.7277, 0.6877, 0.8024, 0.5957, 0.8041, 0.5483, 0.7277, 0.6563, 0.06373, 0.6563, 0.04723, 0.6649, 0.04665, 0.6664, 0.1361, 0.6747, 0.1338, 0.6781, 0.1399, 0.6498, 0.4187, 0.6483, 0.4187, 0.6507, 0.4093, 0.6649, 0.06373, 0.6649, 0.04665, 0.6735, 0.04723, 0.6415, 0.06374, 0.6415, 0.05166, 0.6484, 0.04894, 0.6664, 0.4016, 0.6747, 0.4039, 0.6724, 0.408, 0.6735, 0.06373, 0.6735, 0.04723, 0.6815, 0.04894, 0.6563, 0.06373, 0.6483, 0.06373, 0.6484, 0.04894, 0.6698, 0.1991, 0.671, 0.1991, 0.671, 0.2053, 0.6664, 0.1278, 0.6707, 0.1266, 0.6747, 0.1338, 0.6815, 0.06373, 0.6815, 0.04894, 0.6884, 0.05166, 0.6807, 0.1446, 0.6781, 0.1399, 0.6867, 0.131, 0.6724, 0.408, 0.6747, 0.4039, 0.6807, 0.4101, 0.6735, 0.04723, 0.6736, 0.03517, 0.6816, 0.03812, 0.6564, 0.3338, 0.6484, 0.3309, 0.6484, 0.3201, 0.6685, 0.1974, 0.6697, 0.1974, 0.6697, 0.2036, 0.6707, 0.1266, 0.6738, 0.1234, 0.6807, 0.1275, 0.6807, 0.393, 0.6912, 0.4039, 0.6867, 0.4066, 0.6564, 0.3338, 0.6563, 0.3218, 0.6649, 0.3223, 0.6747, 0.1338, 0.6807, 0.1275, 0.6867, 0.131, 0.6781, 0.4396, 0.6664, 0.4428, 0.6664, 0.4394, 0.6735, 0.3338, 0.665, 0.3349, 0.6649, 0.3223, 0.6867, 0.131, 0.6807, 0.1275, 0.683, 0.119, 0.6781, 0.3977, 0.6765, 0.4007, 0.6664, 0.3979, 0.6649, 0.3223, 0.6649, 0.3053, 0.6735, 0.3053, 0.6484, 0.3201, 0.6415, 0.3173, 0.6415, 0.3053, 0.6807, 0.4101, 0.683, 0.4187, 0.6783, 0.4187, 0.6735, 0.3218, 0.6735, 0.3053, 0.6815, 0.3053, 0.6484, 0.3201, 0.6483, 0.3053, 0.6563, 0.3053, 0.6698, 0.2053, 0.671, 0.2053, 0.671, 0.2098, 0.6807, 0.1275, 0.6738, 0.1234, 0.675, 0.119, 0.6884, 0.3173, 0.6815, 0.3201, 0.6815, 0.3053, 0.6563, 0.3218, 0.6563, 0.3053, 0.6649, 0.3053, 0.6563, 0.3053, 0.6483, 0.3053, 0.6484, 0.2905, 0.6685, 0.2098, 0.6697, 0.2098, 0.6698, 0.2143, 0.675, 0.119, 0.6738, 0.1145, 0.6807, 0.1104, 0.6815, 0.3053, 0.6815, 0.2905, 0.6884, 0.2932, 0.6563, 0.3053, 0.6563, 0.2888, 0.6649, 0.2882, 0.683, 0.119, 0.6807, 0.1104, 0.6867, 0.1069, 0.6807, 0.4272, 0.682, 0.428, 0.6754, 0.4348, 0.6649, 0.3053, 0.6649, 0.2882, 0.6735, 0.2888, 0.6415, 0.3053, 0.6415, 0.2932, 0.6484, 0.2905, 0.6783, 0.4187, 0.683, 0.4187, 0.6807, 0.4272, 0.6735, 0.3053, 0.6735, 0.2888, 0.6815, 0.2905, 0.6867, 0.1069, 0.6781, 0.09804, 0.6807, 0.09334, 0.6807, 0.4272, 0.6747, 0.4335, 0.6724, 0.4293, 0.6816, 0.3901, 0.6736, 0.393, 0.6735, 0.381, 0.6484, 0.2905, 0.6484, 0.2796, 0.6564, 0.2767, 0.6698, 0.2204, 0.671, 0.2204, 0.671, 0.2266, 0.6807, 0.1104, 0.6738, 0.1145, 0.6707, 0.1113, 0.6867, 0.4307, 0.6912, 0.4335, 0.6807, 0.4443, 0.6563, 0.2888, 0.6564, 0.2767, 0.665, 0.2757, 0.6867, 0.1069, 0.6807, 0.1104, 0.6747, 0.1042, 0.6747, 0.4335, 0.6754, 0.4348, 0.6664, 0.4373, 0.6649, 0.2882, 0.665, 0.2757, 0.6735, 0.2767, 0.6563, 0.381, 0.6563, 0.3645, 0.6649, 0.3645, 0.6781, 0.09804, 0.6747, 0.1042, 0.6664, 0.1019, 0.683, 0.4187, 0.6845, 0.4187, 0.682, 0.428, 0.6649, 0.3815, 0.6649, 0.3645, 0.6735, 0.3645, 0.6415, 0.3765, 0.6415, 0.3645, 0.6483, 0.3645, 0.6747, 0.4335, 0.6664, 0.4357, 0.6664, 0.431, 0.6815, 0.3793, 0.6735, 0.381, 0.6735, 0.3645, 0.6484, 0.3793, 0.6483, 0.3645, 0.6563, 0.3645, 0.6698, 0.2143, 0.671, 0.2143, 0.671, 0.2204, 0.6707, 0.1113, 0.6664, 0.1101, 0.6664, 0.1019, 0.6815, 0.3793, 0.6815, 0.3645, 0.6884, 0.3645, 0.6563, 0.3645, 0.6483, 0.3645, 0.6484, 0.3497, 0.6698, 0.2266, 0.6685, 0.2266, 0.6685, 0.2204, 0.6664, 0.1101, 0.6621, 0.1113, 0.6581, 0.1042, 0.6815, 0.3645, 0.6815, 0.3497, 0.6884, 0.3524, 0.6563, 0.3645, 0.6563, 0.348, 0.6649, 0.3474, 0.6664, 0.1019, 0.6581, 0.1042, 0.6546, 0.09804, 0.6546, 0.3977, 0.6563, 0.4007, 0.6489, 0.4083, 0.6649, 0.3645, 0.6649, 0.3474, 0.6735, 0.348, 0.6415, 0.3645, 0.6415, 0.3524, 0.6484, 0.3497, 0.6664, 0.4357, 0.6581, 0.4335, 0.6604, 0.4293, 0.6735, 0.3645, 0.6735, 0.348, 0.6815, 0.3497, 0.6649, 0.3474, 0.665, 0.3349, 0.6736, 0.3359, 0.6546, 0.09804, 0.6461, 0.1069, 0.6415, 0.1042, 0.6604, 0.4293, 0.6581, 0.4335, 0.652, 0.4272, 0.6815, 0.3497, 0.6735, 0.348, 0.6736, 0.3359, 0.6563, 0.348, 0.6484, 0.3497, 0.6484, 0.3388, 0.6698, 0.1929, 0.671, 0.1929, 0.671, 0.1991, 0.6621, 0.1113, 0.6589, 0.1145, 0.652, 0.1104, 0.6546, 0.4396, 0.652, 0.4443, 0.6415, 0.4335, 0.6649, 0.3474, 0.6563, 0.348, 0.6564, 0.3359, 0.6581, 0.1042, 0.652, 0.1104, 0.6461, 0.1069, 0.6546, 0.4396, 0.6563, 0.4367, 0.6664, 0.4394, 0.6421, 0.1599, 0.6581, 0.1599, 0.6581, 0.1687, 0.6461, 0.1069, 0.652, 0.1104, 0.6498, 0.119, 0.6747, 0.4039, 0.6664, 0.4016, 0.6664, 0.4, 0.6415, 0.1687, 0.6581, 0.1687, 0.6581, 0.1776, 0.6463, 0.1446, 0.6581, 0.1446, 0.6581, 0.1517, 0.652, 0.4272, 0.6498, 0.4187, 0.6544, 0.4187, 0.6421, 0.1776, 0.6581, 0.1776, 0.6581, 0.1858, 0.6437, 0.1517, 0.6581, 0.1517, 0.6581, 0.1599, 0.6685, 0.2036, 0.6697, 0.2036, 0.6697, 0.2098, 0.652, 0.1104, 0.6589, 0.1145, 0.6578, 0.119, 0.6463, 0.1929, 0.6437, 0.1858, 0.6581, 0.1858, 0.6581, 0.1858, 0.6581, 0.1776, 0.6741, 0.1776, 0.6581, 0.1517, 0.6724, 0.1517, 0.6741, 0.1599, 0.6697, 0.2311, 0.6685, 0.2311, 0.6685, 0.2266, 0.6578, 0.119, 0.6589, 0.1234, 0.652, 0.1275, 0.6581, 0.1858, 0.6724, 0.1858, 0.6698, 0.1929, 0.6581, 0.1599, 0.6741, 0.1599, 0.6747, 0.1687, 0.6429, 0.119, 0.6498, 0.119, 0.652, 0.1275, 0.6664, 0.4016, 0.6581, 0.4039, 0.6573, 0.4025, 0.6581, 0.1687, 0.6747, 0.1687, 0.6741, 0.1776, 0.6581, 0.1446, 0.6698, 0.1446, 0.6724, 0.1517, 0.6498, 0.4187, 0.652, 0.4101, 0.656, 0.4125, 0.665, 0.09334, 0.6649, 0.08082, 0.6735, 0.08024, 0.6461, 0.131, 0.6546, 0.1399, 0.652, 0.1446, 0.652, 0.4101, 0.6581, 0.4039, 0.6604, 0.408, 0.6736, 0.09233, 0.6735, 0.08024, 0.6815, 0.07854, 0.6484, 0.08938, 0.6484, 0.07854, 0.6563, 0.08024, 0.6685, 0.1929, 0.6698, 0.1929, 0.6697, 0.1974, 0.652, 0.1275, 0.6589, 0.1234, 0.6621, 0.1266, 0.6415, 0.4039, 0.652, 0.393, 0.6546, 0.3977, 0.6564, 0.09233, 0.6563, 0.08024, 0.6649, 0.08082, 0.6461, 0.131, 0.652, 0.1275, 0.6581, 0.1338, 0.6781, 0.4396, 0.6765, 0.4367, 0.6838, 0.429, 0.6815, 0.07854, 0.6815, 0.06373, 0.6884, 0.06374, 0.6649, 0.08082, 0.6563, 0.08024, 0.6563, 0.06373, 0.6546, 0.1399, 0.6581, 0.1338, 0.6664, 0.1361, 0.6581, 0.4335, 0.6573, 0.4348, 0.6507, 0.428, 0.6649, 0.08082, 0.6649, 0.06373, 0.6735, 0.06373, 0.6415, 0.07583, 0.6415, 0.06374, 0.6483, 0.06373, 0.6581, 0.4039, 0.6664, 0.4016, 0.6664, 0.4063, 0.6735, 0.08024, 0.6735, 0.06373, 0.6815, 0.06373, 0.6563, 0.08024, 0.6484, 0.07854, 0.6483, 0.06373, 0.6698, 0.2204, 0.6685, 0.2204, 0.6685, 0.2143, 0.6581, 0.1338, 0.6621, 0.1266, 0.6664, 0.1278, 0.6664, 0.4, 0.6664, 0.3979, 0.6765, 0.4007, 0.6754, 0.4025, 0.6765, 0.4007, 0.6838, 0.4083, 0.6838, 0.4083, 0.6865, 0.4187, 0.6845, 0.4187, 0.6845, 0.4187, 0.6865, 0.4187, 0.6838, 0.429, 0.682, 0.428, 0.6838, 0.429, 0.6765, 0.4367, 0.6765, 0.4367, 0.6664, 0.4394, 0.6664, 0.4373, 0.6664, 0.4373, 0.6664, 0.4394, 0.6563, 0.4367, 0.6563, 0.4367, 0.6489, 0.429, 0.6507, 0.428, 0.6507, 0.428, 0.6489, 0.429, 0.6462, 0.4187, 0.6483, 0.4187, 0.6462, 0.4187, 0.6489, 0.4083, 0.6507, 0.4093, 0.6489, 0.4083, 0.6563, 0.4007, 0.6573, 0.4025, 0.6563, 0.4007, 0.6664, 0.3979, 0.6664, 0.3945, 0.6664, 0.3979, 0.6563, 0.4007, 0.683, 0.4187, 0.6807, 0.4101, 0.682, 0.4093, 0.6581, 0.4039, 0.652, 0.4101, 0.6507, 0.4093, 0.6867, 0.4066, 0.6838, 0.4083, 0.6765, 0.4007, 0.6898, 0.4187, 0.6865, 0.4187, 0.6838, 0.4083, 0.6898, 0.4187, 0.6867, 0.4307, 0.6838, 0.429, 0.6546, 0.4396, 0.6461, 0.4307, 0.6489, 0.429, 0.6498, 0.4187, 0.652, 0.4272, 0.6507, 0.428, 0.6664, 0.4357, 0.6664, 0.4373, 0.6573, 0.4348, 0.6747, 0.4039, 0.6754, 0.4025, 0.682, 0.4093, 0.6429, 0.4187, 0.6462, 0.4187, 0.6489, 0.429, 0.6429, 0.4187, 0.6461, 0.4066, 0.6489, 0.4083, 0.833, 0.613, 0.8417, 0.622, 0.8248, 0.6522, 0.9079, 0.5924, 0.9427, 0.613, 0.934, 0.622, 0.9628, 0.6903, 0.9427, 0.7261, 0.934, 0.7171, 0.8129, 0.6903, 0.8129, 0.6489, 0.8248, 0.6522, 0.833, 0.7261, 0.8417, 0.7171, 0.871, 0.7345, 0.9079, 0.5924, 0.9047, 0.6047, 0.871, 0.6047, 0.9628, 0.6903, 0.9509, 0.687, 0.9509, 0.6522, 0.8678, 0.7468, 0.871, 0.7345, 0.9047, 0.7345, 0.833, 0.613, 0.8678, 0.5924, 0.871, 0.6047, 0.9628, 0.6489, 0.9509, 0.6522, 0.934, 0.622, 0.8129, 0.6903, 0.8248, 0.687, 0.8417, 0.7171, 0.9427, 0.7261, 0.9079, 0.7468, 0.9047, 0.7345, 0.6117, 0.5687, 0.614, 0.6247, 0.6096, 0.6247, 0.5829, 0.5687, 0.5853, 0.6247, 0.5809, 0.6247, 0.7752, 0.5738, 0.7717, 0.6599, 0.7626, 0.6599, 0.6056, 0.5687, 0.6015, 0.6247, 0.5972, 0.6247, 0.8781, 0.7468, 0.8689, 0.9666, 0.8455, 0.9665, 0.6283, 0.5687, 0.6259, 0.6247, 0.6199, 0.6247, 0.5912, 0.5687, 0.5995, 0.5687, 0.5972, 0.6247, 0.8455, 0.7468, 0.8455, 0.9665, 0.8221, 0.9666, 0.62, 0.5687, 0.6199, 0.6247, 0.614, 0.6247, 0.7625, 0.5738, 0.7626, 0.6599, 0.7534, 0.6599, 0.5912, 0.5687, 0.5912, 0.6247, 0.5853, 0.6247, 0.7752, 0.5738, 0.7846, 0.5739, 0.7784, 0.6599, 0.1362, 0.2757, 0.2267, 0.2093, 0.2372, 0.2155, 0.0351, 0.2155, 0.1362, 0.2632, 0.1362, 0.2757, 0.0351, 0.2155, 0.04558, 0.1015, 0.04558, 0.2093, 0.2372, 0.09529, 0.2267, 0.2093, 0.2267, 0.1015, 0.1362, 0.03517, 0.04558, 0.1015, 0.0351, 0.09529, 0.2372, 0.09529, 0.1362, 0.04764, 0.1362, 0.03517, 0.7003, 0.1847, 0.7062, 0.2889, 0.7003, 0.2889, 0.7477, 0.2781, 0.7418, 0.1847, 0.7477, 0.1847, 0.6747, 0.1446, 0.6806, 0.2648, 0.6747, 0.2648, 0.7714, 0.2781, 0.7655, 0.1847, 0.7714, 0.1847, 0.7239, 0.5133, 0.718, 0.393, 0.7239, 0.393, 0.7357, 0.1723, 0.7298, 0.0645, 0.7357, 0.0645, 0.0351, 0.03517, 0.0351, 0.03517, 0.0351, 0.03517, 0.0351, 0.03517, 0.0351, 0.03517, 0.0351, 0.03517, 0.0351, 0.03517, 0.0351, 0.03517, 0.0351, 0.03517, 0.0351, 0.03517, 0.0351, 0.03517, 0.0351, 0.03517, 0.0351, 0.03517, 0.0351, 0.03517, 0.0351, 0.03517, 0.0351, 0.03517, 0.0351, 0.03517, 0.0351, 0.03517, 0.0351, 0.03517, 0.0351, 0.03517, 0.0351, 0.03517, 0.0351, 0.03517, 0.0351, 0.03517, 0.0351, 0.03517, 0.0351, 0.03517, 0.0351, 0.03517, 0.0351, 0.03517, 0.0351, 0.03517, 0.0351, 0.03517, 0.0351, 0.03517, 0.0351, 0.03517, 0.0351, 0.03517, 0.0351, 0.03517, 0.0351, 0.03517, 0.0351, 0.03517, 0.0351, 0.03517, 0.7418, 0.3714, 0.7358, 0.2781, 0.7418, 0.2781, 0.7181, 0.1847, 0.7239, 0.2889, 0.718, 0.2889, 0.7062, 0.1847, 0.7121, 0.2889, 0.7062, 0.2889, 0.7418, 0.2781, 0.7359, 0.1847, 0.7418, 0.1847, 0.6806, 0.1446, 0.6865, 0.2648, 0.6806, 0.2648, 0.7655, 0.2781, 0.7596, 0.1847, 0.7655, 0.1847, 0.7122, 0.1847, 0.718, 0.2889, 0.7121, 0.2889, 0.7477, 0.3714, 0.7418, 0.2781, 0.7477, 0.2781, 0.7714, 0.3714, 0.7655, 0.2781, 0.7714, 0.2781, 0.7121, 0.2889, 0.7181, 0.393, 0.7122, 0.393, 0.7239, 0.393, 0.7298, 0.5008, 0.7239, 0.5008, 0.7003, 0.2889, 0.7062, 0.393, 0.7003, 0.393, 0.5404, 0.04764, 0.4394, 0.09529, 0.5404, 0.03517, 0.4498, 0.1015, 0.4394, 0.2155, 0.4394, 0.09529, 0.4498, 0.2093, 0.5404, 0.2757, 0.4394, 0.2155, 0.5404, 0.04764, 0.6415, 0.09529, 0.631, 0.1015, 0.5404, 0.2632, 0.6415, 0.2155, 0.5404, 0.2757, 0.631, 0.2093, 0.6415, 0.09529, 0.6415, 0.2155, 0.7655, 0.3714, 0.7596, 0.2781, 0.7655, 0.2781, 0.718, 0.2889, 0.724, 0.393, 0.7181, 0.393, 0.7298, 0.393, 0.7358, 0.5008, 0.7298, 0.5008, 0.7062, 0.2889, 0.7121, 0.393, 0.7062, 0.393, 0.7298, 0.1723, 0.7239, 0.0645, 0.7298, 0.0645, 0.718, 0.5133, 0.7121, 0.393, 0.718, 0.393, 0.3215, 0.6519, 0.3166, 0.6315, 0.3312, 0.617, 0.1445, 0.3764, 0.1371, 0.3876, 0.134, 0.3766, 0.7663, 0.1551, 0.7725, 0.0645, 0.7725, 0.1551, 0.7868, 0.475, 0.7931, 0.393, 0.7931, 0.475, 0.1913, 0.1211, 0.1975, 0.1319, 0.1913, 0.1319, 0.7538, 0.0645, 0.7475, 0.1551, 0.7475, 0.0645, 0.185, 0.1319, 0.1788, 0.1211, 0.185, 0.1211, 0.7913, 0.07388, 0.7851, 0.1514, 0.7851, 0.07388, 0.7743, 0.4732, 0.7805, 0.4826, 0.7743, 0.4826, 0.1593, 0.4017, 0.2315, 0.4568, 0.1542, 0.4112, 0.7851, 0.0645, 0.7913, 0.07388, 0.7851, 0.07388, 0.7725, 0.1452, 0.7788, 0.1545, 0.7725, 0.1545, 0.322, 0.6223, 0.2383, 0.5846, 0.2451, 0.573, 0.7805, 0.393, 0.7868, 0.4024, 0.7805, 0.4024, 0.7178, 0.04693, 0.724, 0.05863, 0.7178, 0.05863, 0.7868, 0.4024, 0.7805, 0.4812, 0.7805, 0.4024, 0.3558, 0.6323, 0.428, 0.5772, 0.4344, 0.589, 0.1212, 0.2012, 0.1275, 0.1211, 0.1275, 0.2012, 0.7115, 0.03517, 0.7178, 0.04693, 0.7115, 0.04693, 0.1537, 0.3816, 0.2379, 0.3436, 0.1591, 0.3909, 0.7725, 0.1452, 0.7788, 0.0645, 0.7788, 0.1452, 0.3556, 0.6431, 0.4276, 0.702, 0.3502, 0.6524, 0.7003, 0.5008, 0.7066, 0.5126, 0.7003, 0.5126, 0.3215, 0.6519, 0.239, 0.6849, 0.3164, 0.6424, 0.1199, 0.3916, 0.04892, 0.3372, 0.125, 0.3822, 0.1337, 0.1211, 0.1275, 0.2, 0.1275, 0.1211, 0.6975, 0.4201, 0.6912, 0.4066, 0.6975, 0.4066, 0.341, 0.6576, 0.3276, 0.748, 0.3305, 0.6574, 0.7618, 0.4837, 0.768, 0.393, 0.768, 0.4836, 0.134, 0.3766, 0.1442, 0.2857, 0.1445, 0.3764, 0.6912, 0.4201, 0.6975, 0.4337, 0.6912, 0.4337, 0.3312, 0.617, 0.3446, 0.5266, 0.3417, 0.6172, 0.6975, 0.09334, 0.6912, 0.184, 0.6912, 0.09334, 0.1452, 0.4168, 0.135, 0.5076, 0.1347, 0.417, 0.1725, 0.1327, 0.1662, 0.1211, 0.1725, 0.1211, 0.7958, 0.2783, 0.7895, 0.3599, 0.7895, 0.2784, 0.7743, 0.4732, 0.7805, 0.393, 0.7805, 0.4732, 0.1255, 0.4118, 0.04179, 0.4495, 0.1201, 0.4025, 0.6911, 0.4443, 0.6863, 0.493, 0.6863, 0.4443, 0.1537, 0.3816, 0.1485, 0.3941, 0.146, 0.3899, 0.1199, 0.3916, 0.1308, 0.3993, 0.1201, 0.4025, 0.1452, 0.4168, 0.1374, 0.4059, 0.1422, 0.4058, 0.1593, 0.4017, 0.1485, 0.3941, 0.1591, 0.3909, 0.1199, 0.3916, 0.133, 0.3901, 0.1307, 0.3944, 0.1255, 0.4118, 0.1374, 0.4059, 0.1347, 0.417, 0.1542, 0.4112, 0.1485, 0.399, 0.1593, 0.4017, 0.125, 0.3822, 0.1371, 0.3876, 0.133, 0.3901, 0.1537, 0.3816, 0.1418, 0.3875, 0.1445, 0.3764, 0.1201, 0.4025, 0.1332, 0.4035, 0.1255, 0.4118, 0.1452, 0.4168, 0.1462, 0.4033, 0.1542, 0.4112, 0.6624, 0.5095, 0.6667, 0.493, 0.6784, 0.5051, 0.6458, 0.493, 0.6507, 0.4443, 0.6506, 0.493, 0.6552, 0.493, 0.6593, 0.4443, 0.6594, 0.493, 0.6952, 0.4443, 0.6912, 0.493, 0.6911, 0.4443, 0.6458, 0.493, 0.6415, 0.4443, 0.6458, 0.4443, 0.7401, 0.393, 0.7358, 0.4418, 0.736, 0.393, 0.7449, 0.393, 0.7492, 0.4418, 0.745, 0.4418, 0.6641, 0.493, 0.6685, 0.4443, 0.6683, 0.493, 0.6822, 0.4443, 0.6863, 0.493, 0.682, 0.493, 0.7449, 0.393, 0.74, 0.4418, 0.7401, 0.393, 0.6506, 0.493, 0.655, 0.4443, 0.6548, 0.493, 0.6594, 0.493, 0.6642, 0.4443, 0.6641, 0.493, 0.7351, 0.8789, 0.6906, 0.957, 0.5986, 0.9587, 0.1362, 0.2757, 0.1362, 0.2632, 0.2267, 0.2093, 0.0351, 0.2155, 0.04558, 0.2093, 0.1362, 0.2632, 0.0351, 0.2155, 0.0351, 0.09529, 0.04558, 0.1015, 0.2372, 0.09529, 0.2372, 0.2155, 0.2267, 0.2093, 0.1362, 0.03517, 0.1362, 0.04764, 0.04558, 0.1015, 0.2372, 0.09529, 0.2267, 0.1015, 0.1362, 0.04764, 0.7003, 0.1847, 0.7062, 0.1847, 0.7062, 0.2889, 0.7477, 0.2781, 0.7418, 0.2781, 0.7418, 0.1847, 0.6747, 0.1446, 0.6806, 0.1446, 0.6806, 0.2648, 0.7714, 0.2781, 0.7655, 0.2781, 0.7655, 0.1847, 0.7239, 0.5133, 0.718, 0.5133, 0.718, 0.393, 0.7357, 0.1723, 0.7298, 0.1723, 0.7298, 0.0645, 0.0351, 0.03517, 0.0351, 0.03517, 0.0351, 0.03517, 0.0351, 0.03517, 0.0351, 0.03517, 0.0351, 0.03517, 0.0351, 0.03517, 0.0351, 0.03517, 0.0351, 0.03517, 0.0351, 0.03517, 0.0351, 0.03517, 0.0351, 0.03517, 0.0351, 0.03517, 0.0351, 0.03517, 0.0351, 0.03517, 0.0351, 0.03517, 0.0351, 0.03517, 0.0351, 0.03517, 0.0351, 0.03517, 0.0351, 0.03517, 0.0351, 0.03517, 0.0351, 0.03517, 0.0351, 0.03517, 0.0351, 0.03517, 0.0351, 0.03517, 0.0351, 0.03517, 0.0351, 0.03517, 0.0351, 0.03517, 0.0351, 0.03517, 0.0351, 0.03517, 0.0351, 0.03517, 0.0351, 0.03517, 0.0351, 0.03517, 0.0351, 0.03517, 0.0351, 0.03517, 0.0351, 0.03517, 0.7418, 0.3714, 0.7359, 0.3714, 0.7358, 0.2781, 0.7181, 0.1847, 0.724, 0.1847, 0.7239, 0.2889, 0.7062, 0.1847, 0.7121, 0.1847, 0.7121, 0.2889, 0.7418, 0.2781, 0.7358, 0.2781, 0.7359, 0.1847, 0.6806, 0.1446, 0.6865, 0.1446, 0.6865, 0.2648, 0.7655, 0.2781, 0.7596, 0.2781, 0.7596, 0.1847, 0.7122, 0.1847, 0.7181, 0.1847, 0.718, 0.2889, 0.7477, 0.3714, 0.7418, 0.3714, 0.7418, 0.2781, 0.7714, 0.3714, 0.7655, 0.3714, 0.7655, 0.2781, 0.7121, 0.2889, 0.718, 0.2889, 0.7181, 0.393, 0.7239, 0.393, 0.7298, 0.393, 0.7298, 0.5008, 0.7003, 0.2889, 0.7062, 0.2889, 0.7062, 0.393, 0.5404, 0.04764, 0.4498, 0.1015, 0.4394, 0.09529, 0.4498, 0.1015, 0.4498, 0.2093, 0.4394, 0.2155, 0.4498, 0.2093, 0.5404, 0.2632, 0.5404, 0.2757, 0.5404, 0.04764, 0.5404, 0.03517, 0.6415, 0.09529, 0.5404, 0.2632, 0.631, 0.2093, 0.6415, 0.2155, 0.631, 0.2093, 0.631, 0.1015, 0.6415, 0.09529, 0.7655, 0.3714, 0.7596, 0.3714, 0.7596, 0.2781, 0.718, 0.2889, 0.7239, 0.2889, 0.724, 0.393, 0.7298, 0.393, 0.7358, 0.393, 0.7358, 0.5008, 0.7062, 0.2889, 0.7121, 0.2889, 0.7121, 0.393, 0.7298, 0.1723, 0.7239, 0.1723, 0.7239, 0.0645, 0.718, 0.5133, 0.7121, 0.5133, 0.7121, 0.393, 0.3556, 0.6431, 0.3502, 0.6524, 0.341, 0.6576, 0.341, 0.6576, 0.3305, 0.6574, 0.3215, 0.6519, 0.3215, 0.6519, 0.3164, 0.6424, 0.3166, 0.6315, 0.3166, 0.6315, 0.322, 0.6223, 0.3312, 0.617, 0.3312, 0.617, 0.3417, 0.6172, 0.3507, 0.6228, 0.3507, 0.6228, 0.3558, 0.6323, 0.3312, 0.617, 0.3558, 0.6323, 0.3556, 0.6431, 0.3312, 0.617, 0.3556, 0.6431, 0.341, 0.6576, 0.3312, 0.617, 0.341, 0.6576, 0.3215, 0.6519, 0.3312, 0.617, 0.1445, 0.3764, 0.1418, 0.3875, 0.1371, 0.3876, 0.7663, 0.1551, 0.7663, 0.0645, 0.7725, 0.0645, 0.7868, 0.475, 0.7868, 0.393, 0.7931, 0.393, 0.1913, 0.1211, 0.1975, 0.1211, 0.1975, 0.1319, 0.7538, 0.0645, 0.7538, 0.1551, 0.7475, 0.1551, 0.185, 0.1319, 0.1788, 0.1319, 0.1788, 0.1211, 0.7913, 0.07388, 0.7913, 0.1514, 0.7851, 0.1514, 0.7743, 0.4732, 0.7805, 0.4732, 0.7805, 0.4826, 0.1593, 0.4017, 0.2379, 0.445, 0.2315, 0.4568, 0.7851, 0.0645, 0.7913, 0.0645, 0.7913, 0.07388, 0.7725, 0.1452, 0.7788, 0.1452, 0.7788, 0.1545, 0.322, 0.6223, 0.3166, 0.6315, 0.2383, 0.5846, 0.7805, 0.393, 0.7868, 0.393, 0.7868, 0.4024, 0.7178, 0.04693, 0.724, 0.04694, 0.724, 0.05863, 0.7868, 0.4024, 0.7868, 0.4812, 0.7805, 0.4812, 0.3558, 0.6323, 0.3507, 0.6228, 0.428, 0.5772, 0.1212, 0.2012, 0.1212, 0.1211, 0.1275, 0.1211, 0.7115, 0.03517, 0.7178, 0.03517, 0.7178, 0.04693, 0.1537, 0.3816, 0.2311, 0.332, 0.2379, 0.3436, 0.7725, 0.1452, 0.7725, 0.0645, 0.7788, 0.0645, 0.3556, 0.6431, 0.4344, 0.6904, 0.4276, 0.702, 0.7003, 0.5008, 0.7066, 0.5008, 0.7066, 0.5126, 0.3215, 0.6519, 0.2454, 0.6968, 0.239, 0.6849, 0.1199, 0.3916, 0.04256, 0.3491, 0.04892, 0.3372, 0.1337, 0.1211, 0.1337, 0.2, 0.1275, 0.2, 0.6975, 0.4201, 0.6912, 0.4201, 0.6912, 0.4066, 0.341, 0.6576, 0.3407, 0.7483, 0.3276, 0.748, 0.7618, 0.4837, 0.7618, 0.393, 0.768, 0.393, 0.134, 0.3766, 0.1311, 0.286, 0.1442, 0.2857, 0.6912, 0.4201, 0.6975, 0.4201, 0.6975, 0.4337, 0.3312, 0.617, 0.3315, 0.5264, 0.3446, 0.5266, 0.6975, 0.09334, 0.6975, 0.184, 0.6912, 0.184, 0.1452, 0.4168, 0.1481, 0.5074, 0.135, 0.5076, 0.1725, 0.1327, 0.1662, 0.1328, 0.1662, 0.1211, 0.7958, 0.2783, 0.7958, 0.3599, 0.7895, 0.3599, 0.7743, 0.4732, 0.7743, 0.393, 0.7805, 0.393, 0.1255, 0.4118, 0.04856, 0.4611, 0.04179, 0.4495, 0.6911, 0.4443, 0.6912, 0.493, 0.6863, 0.493, 0.1537, 0.3816, 0.1591, 0.3909, 0.1485, 0.3941, 0.1199, 0.3916, 0.1307, 0.3944, 0.1308, 0.3993, 0.1452, 0.4168, 0.1347, 0.417, 0.1374, 0.4059, 0.1593, 0.4017, 0.1485, 0.399, 0.1485, 0.3941, 0.1199, 0.3916, 0.125, 0.3822, 0.133, 0.3901, 0.1255, 0.4118, 0.1332, 0.4035, 0.1374, 0.4059, 0.1542, 0.4112, 0.1462, 0.4033, 0.1485, 0.399, 0.125, 0.3822, 0.134, 0.3766, 0.1371, 0.3876, 0.1537, 0.3816, 0.146, 0.3899, 0.1418, 0.3875, 0.1201, 0.4025, 0.1308, 0.3993, 0.1332, 0.4035, 0.1452, 0.4168, 0.1422, 0.4058, 0.1462, 0.4033, 0.6784, 0.5051, 0.6759, 0.5095, 0.6624, 0.5095, 0.6759, 0.5095, 0.6716, 0.512, 0.6624, 0.5095, 0.6716, 0.512, 0.6667, 0.512, 0.6624, 0.5095, 0.6624, 0.5095, 0.6599, 0.5051, 0.6599, 0.5, 0.6599, 0.5, 0.6624, 0.4956, 0.6667, 0.493, 0.6667, 0.493, 0.6716, 0.493, 0.6759, 0.4956, 0.6759, 0.4956, 0.6784, 0.5, 0.6784, 0.5051, 0.6624, 0.5095, 0.6599, 0.5, 0.6667, 0.493, 0.6667, 0.493, 0.6759, 0.4956, 0.6784, 0.5051, 0.6458, 0.493, 0.6458, 0.4443, 0.6507, 0.4443, 0.6552, 0.493, 0.655, 0.4443, 0.6593, 0.4443, 0.6952, 0.4443, 0.6955, 0.493, 0.6912, 0.493, 0.6458, 0.493, 0.6417, 0.493, 0.6415, 0.4443, 0.7401, 0.393, 0.74, 0.4418, 0.7358, 0.4418, 0.7449, 0.393, 0.749, 0.393, 0.7492, 0.4418, 0.6641, 0.493, 0.6642, 0.4443, 0.6685, 0.4443, 0.6822, 0.4443, 0.6863, 0.4443, 0.6863, 0.493, 0.7449, 0.393, 0.745, 0.4418, 0.74, 0.4418, 0.6506, 0.493, 0.6507, 0.4443, 0.655, 0.4443, 0.6594, 0.493, 0.6593, 0.4443, 0.6642, 0.4443, 0.5986, 0.9587, 0.5512, 0.8823, 0.7351, 0.8789, 0.5512, 0.8823, 0.5957, 0.8041, 0.7351, 0.8789, 0.5957, 0.8041, 0.6877, 0.8024, 0.7351, 0.8789])
me_circle.materials.append(mat_material)
me_circle.use_remesh_fix_poles = True
me_circle.use_remesh_preserve_attributes = False
me_circle.use_mirror_vertex_groups = False
me_circle.update()

# ---- objects
ob_light = bpy.data.objects.new('Light', light_light)
ob_camera = bpy.data.objects.new('Camera', cam_camera)
ob_fighter = bpy.data.objects.new('Fighter', me_circle)

# ---- transforms, parenting, visibility, modifiers, constraints
ob_light.location = (4.076, 1.005, 5.904)
ob_light.rotation_euler = (0.6503, 0.05522, 1.866)
ob_light.lock_rotations_4d = False
ob_light.empty_display_type = 'ARROWS'
ob_light.color = (0.0, 0.0, 0.0, 0.0)
ob_light.lineart.crease_threshold = 0.0
ob_camera.location = (7.359, -6.926, 4.958)
ob_camera.rotation_euler = (1.109, 0.0, 0.8149)
ob_camera.lock_rotations_4d = False
ob_camera.empty_display_type = 'ARROWS'
ob_camera.color = (0.0, 0.0, 0.0, 0.0)
ob_camera.display_type = 'WIRE'
ob_camera.lineart.crease_threshold = 0.0
ob_fighter.location = (0.0, 0.0, 0.0)
ob_fighter.lineart.crease_threshold = 0.0

# ---- collection membership
col_collection.objects.link(ob_light)
col_collection.objects.link(ob_camera)
col_collection.objects.link(ob_fighter)

# ---- scene / render settings (as saved in the file)
scene.camera = ob_camera
scene.frame_start = 1; scene.frame_end = 250; scene.frame_set(1)
scene.render.engine = 'BLENDER_EEVEE_NEXT'
scene.cycles.use_denoising = False
scene.cycles.samples = 128
scene.cycles.sampling_pattern = 'TABULATED_SOBOL'
scene.cycles.use_adaptive_sampling = False
scene.cycles.use_light_tree = False
scene.view_settings.view_transform = 'Filmic'
bpy.context.view_layer.update()
